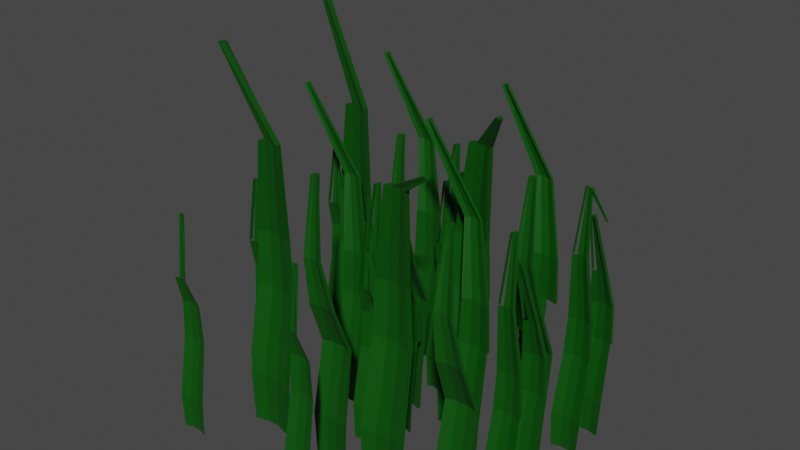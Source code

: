 # Source: grass.blend  (saved by Blender 2.80.75; exported with 4.5.12 LTS)
import bpy
from mathutils import Matrix  # noqa: F401  (used for matrix-valued properties, if any)

bpy.ops.wm.read_factory_settings(use_empty=True)
scene = bpy.context.scene
scene.name = 'Scene'

# ---- collections
col_collection = bpy.data.collections.new('Collection'); scene.collection.children.link(col_collection)

# ---- materials (node trees are filled in below, after node groups)
mat_material_001 = bpy.data.materials.new('Material.001')
mat_material_001.use_transparent_shadow = False

# ---- material node trees
mat_material_001.use_nodes = True; mat_material_001.node_tree.nodes.clear()
_N = mat_material_001.node_tree.nodes; _L = mat_material_001.node_tree.links
n0 = _N.new('ShaderNodeOutputMaterial'); n0.name = 'Material Output'; n0.location = (300, 300)
n1 = _N.new('ShaderNodeBsdfPrincipled'); n1.name = 'Principled BSDF'; n1.location = (10, 300)
n1.distribution = 'GGX'
n1.subsurface_method = 'BURLEY'
n1.inputs[0].default_value = (0.0007069, 0.07758, 0.0007445, 1.0)
n1.inputs[3].default_value = 1.45
n1.inputs[27].default_value = (0.0, 0.0, 0.0, 1.0)
n1.inputs[28].default_value = 1.0
_L.new(n1.outputs[0], n0.inputs[0])
n0.is_active_output = True

# ---- world
world_world = bpy.data.worlds.new('World'); scene.world = world_world
world_world.use_nodes = True; world_world.node_tree.nodes.clear()
_N = world_world.node_tree.nodes; _L = world_world.node_tree.links
n0 = _N.new('ShaderNodeOutputWorld'); n0.name = 'World Output'; n0.location = (300, 300)
n1 = _N.new('ShaderNodeBackground'); n1.name = 'Background'; n1.location = (10, 300)
n1.inputs[0].default_value = (0.05088, 0.05088, 0.05088, 1.0)
_L.new(n1.outputs[0], n0.inputs[0])
n0.is_active_output = True
world_world.color = (0.05088, 0.05088, 0.05088)
world_world.use_sun_shadow = False
world_world.sun_shadow_jitter_overblur = 0.0

# ---- meshes
me_plane = bpy.data.meshes.new('Plane')
me_plane.from_pydata([(-0.0657, -0.004408, 0.02885), (0.06616, -0.004408, 0.02885), (-0.0305, 1.165, 0.04324), (-0.005843, 1.165, 0.04324), (-0.05284, 0.857, 0.06995), (-0.05565, 0.6599, 0.04844), (-0.06518, 0.4718, -0.02063), (-0.07402, 0.1704, 0.02885), (0.07448, 0.1704, 0.02885), (0.06564, 0.4718, -0.02063), (0.05609, 0.6599, 0.04844), (0.01646, 0.857, 0.06995), (-0.02233, -0.004408, 0.0149), (0.02162, -0.004408, 0.0149), (-0.01158, 1.165, 0.03273), (-0.02513, 1.165, 0.03273), (0.02432, 0.1704, 0.0149), (-0.02518, 0.1704, 0.0149), (0.02146, 0.4718, -0.03458), (-0.02215, 0.4718, -0.03458), (0.01835, 0.6599, 0.0354), (-0.0189, 0.6599, 0.0354), (-0.004518, 0.857, 0.06012), (-0.03261, 0.857, 0.06012), (-0.386, 1.764e-05, 0.032), (-0.2224, 1.764e-05, 0.032), (-0.1055, 1.367, 0.1098), (-0.2791, 1.22, 0.03065), (-0.3735, 0.8242, -0.03005), (-0.3854, 0.5909, -0.02939), (-0.3963, 0.2168, 0.032), (-0.2121, 0.2168, 0.032), (-0.223, 0.5909, -0.02939), (-0.2349, 0.8242, -0.03005), (-0.1931, 1.22, 0.03065), (-0.3322, 1.764e-05, 0.0147), (-0.2777, 1.764e-05, 0.0147), (-0.1126, 1.367, 0.09679), (-0.1294, 1.367, 0.09679), (-0.2743, 0.2168, 0.0147), (-0.3357, 0.2168, 0.0147), (-0.2779, 0.5909, -0.04669), (-0.332, 0.5909, -0.04669), (-0.2817, 0.8242, -0.04624), (-0.3279, 0.8242, -0.04624), (-0.2191, 1.22, 0.01846), (-0.254, 1.22, 0.01846), (-0.387, 0.0002992, 0.05542), (-0.3973, 0.2171, 0.05542), (-0.2234, 0.0002992, 0.05542), (-0.2787, 0.0002992, 0.03811), (-0.1065, 1.367, 0.1332), (-0.1941, 1.221, 0.05406), (-0.2801, 1.221, 0.05406), (-0.3745, 0.8244, -0.006637), (-0.3864, 0.5911, -0.00597), (-0.2131, 0.2171, 0.05542), (-0.2241, 0.5911, -0.00597), (-0.2359, 0.8244, -0.006637), (-0.3367, 0.2171, 0.03811), (-0.333, 0.5911, -0.02327), (-0.3289, 0.8244, -0.02282), (-0.255, 1.221, 0.04188), (-0.3332, 0.0002992, 0.03811), (-0.1136, 1.367, 0.1202), (-0.1304, 1.367, 0.1202), (-0.2753, 0.2171, 0.03811), (-0.2789, 0.5911, -0.02327), (-0.2827, 0.8244, -0.02282), (-0.2201, 1.221, 0.04188), (-0.07397, 0.1706, 0.04311), (-0.06565, -0.004207, 0.04311), (0.02167, -0.004207, 0.02916), (0.06621, -0.004207, 0.04311), (0.01651, 0.8572, 0.08421), (-0.005796, 1.165, 0.0575), (-0.02508, 1.165, 0.047), (-0.03046, 1.165, 0.0575), (-0.05279, 0.8572, 0.08421), (-0.0556, 0.6601, 0.0627), (-0.06514, 0.472, -0.006371), (0.07453, 0.1706, 0.04311), (0.06569, 0.472, -0.006371), (0.05613, 0.6601, 0.0627), (-0.02513, 0.1706, 0.02916), (-0.02211, 0.472, -0.02032), (-0.01885, 0.6601, 0.04966), (-0.03256, 0.8572, 0.07438), (-0.02228, -0.004207, 0.02916), (-0.01153, 1.165, 0.047), (0.02437, 0.1706, 0.02916), (0.0215, 0.472, -0.02032), (0.01839, 0.6601, 0.04966), (-0.00447, 0.8572, 0.07438), (-0.393, 1.305, -0.3071), (-0.3683, 1.305, -0.3071), (-0.111, 0.4718, -0.3253), (-0.1205, 0.6599, -0.3258), (-0.1986, 0.954, -0.3783), (-0.3741, 1.305, -0.3176), (-0.3876, 1.305, -0.3176), (0.07607, 0.963, -0.1977), (0.09677, 0.963, -0.1977), (0.05733, 0.7046, -0.2843), (0.1413, 0.3924, -0.322), (0.1333, 0.5503, -0.3224), (0.1155, 0.7046, -0.2843), (0.09196, 0.963, -0.2065), (0.08058, 0.963, -0.2065), (0.07431, 0.7046, -0.2926), (0.03037, -0.007075, -0.2646), (0.02339, 0.1396, -0.2646), (0.141, -0.007075, -0.2646), (0.1037, -0.007075, -0.2763), (0.09609, 0.9632, -0.1819), (0.1148, 0.7048, -0.2685), (0.05664, 0.7048, -0.2685), (0.07539, 0.9632, -0.1819), (0.0388, 0.5505, -0.3066), (0.03081, 0.3926, -0.3061), (0.148, 0.1396, -0.2646), (0.1406, 0.3926, -0.3061), (0.1326, 0.5505, -0.3066), (0.06438, 0.1396, -0.2763), (0.06692, 0.3926, -0.3178), (0.06965, 0.5505, -0.3175), (0.07363, 0.7048, -0.2767), (0.06677, -0.007075, -0.2763), (0.09128, 0.9632, -0.1907), (0.0799, 0.9632, -0.1907), (0.1059, 0.1396, -0.2763), (0.1035, 0.3926, -0.3178), (0.1009, 0.5505, -0.3175), (0.0972, 0.7048, -0.2767), (-0.2506, 0.1706, -0.2615), (-0.2423, -0.004207, -0.2615), (-0.155, -0.004207, -0.2755), (-0.1104, -0.004207, -0.2615), (-0.1986, 0.9542, -0.3641), (-0.3683, 1.305, -0.2929), (-0.3876, 1.305, -0.3034), (-0.3929, 1.305, -0.2929), (-0.2679, 0.9542, -0.3641), (-0.2322, 0.6601, -0.3115), (-0.2418, 0.472, -0.311), (-0.1021, 0.1706, -0.2615), (-0.1109, 0.472, -0.311), (-0.1205, 0.6601, -0.3115), (-0.2018, 0.1706, -0.2755), (-0.1987, 0.472, -0.325), (-0.1955, 0.6601, -0.3246), (-0.2476, 0.9542, -0.3739), (-0.1989, -0.004207, -0.2755), (-0.374, 1.305, -0.3034), (-0.1523, 0.1706, -0.2755), (-0.1551, 0.472, -0.325), (-0.1582, 0.6601, -0.3246), (-0.2195, 0.9542, -0.3739), (0.07607, 1.092, -0.1544), (0.09677, 1.092, -0.1544), (0.05733, 0.8334, -0.132), (0.1413, 0.3924, -0.1696), (0.1333, 0.5503, -0.17), (0.1155, 0.8334, -0.132), (0.1632, 0.9709, -0.1632), (0.1518, 0.9709, -0.1632), (0.03037, -0.007075, -0.1122), (0.02339, 0.1396, -0.1122), (0.141, -0.007075, -0.1122), (0.1037, -0.007075, -0.1239), (0.09609, 1.092, -0.1385), (0.1148, 0.8336, -0.1161), (0.05664, 0.8336, -0.1161), (0.07539, 1.092, -0.1385), (0.0388, 0.5505, -0.1542), (0.03081, 0.3926, -0.1538), (0.148, 0.1396, -0.1122), (0.1406, 0.3926, -0.1538), (0.1326, 0.5505, -0.1542), (0.06438, 0.1396, -0.1239), (0.06692, 0.3926, -0.1655), (0.06965, 0.5505, -0.1652), (0.07363, 0.8336, -0.1244), (0.06677, -0.007075, -0.1239), (0.09128, 1.092, -0.1474), (0.0799, 1.092, -0.1474), (0.1059, 0.1396, -0.1239), (0.1035, 0.3926, -0.1655), (0.1009, 0.5505, -0.1652), (0.0972, 0.8336, -0.1244), (-0.5305, 0.9308, -0.1544), (-0.5098, 0.9308, -0.1544), (-0.5493, 0.6724, -0.132), (-0.4653, 0.3924, -0.1696), (-0.4733, 0.5503, -0.17), (-0.4911, 0.8334, -0.132), (-0.5146, 0.9308, -0.1632), (-0.526, 0.9308, -0.1632), (-0.5323, 0.6724, -0.1402), (-0.5762, -0.007075, -0.1122), (-0.5832, 0.1396, -0.1122), (-0.4656, -0.007075, -0.1122), (-0.5029, -0.007075, -0.1239), (-0.5105, 0.9309, -0.1385), (-0.4918, 0.6726, -0.1161), (-0.55, 0.6726, -0.1161), (-0.5312, 0.9309, -0.1385), (-0.5678, 0.5505, -0.1542), (-0.5758, 0.3926, -0.1538), (-0.4586, 0.1396, -0.1122), (-0.466, 0.3926, -0.1538), (-0.474, 0.5505, -0.1542), (-0.5422, 0.1396, -0.1239), (-0.5397, 0.3926, -0.1655), (-0.537, 0.5505, -0.1652), (-0.533, 0.6726, -0.1244), (-0.5398, -0.007075, -0.1239), (-0.5153, 0.9309, -0.1474), (-0.5267, 0.9309, -0.1474), (-0.5007, 0.1396, -0.1239), (-0.5031, 0.3926, -0.1655), (-0.5057, 0.5505, -0.1652), (-0.5094, 0.6726, -0.1244), (-0.5098, 0.9308, 0.2172), (-0.4911, 0.8334, 0.2397), (-0.5762, -0.007075, 0.2594), (-0.5832, 0.1396, 0.2594), (-0.4656, -0.007075, 0.2594), (-0.5029, -0.007075, 0.2477), (-0.5105, 0.9309, 0.2331), (-0.4918, 0.6726, 0.2555), (-0.55, 0.6726, 0.2555), (-0.5678, 0.5505, 0.2174), (-0.5758, 0.3926, 0.2179), (-0.4586, 0.1396, 0.2594), (-0.466, 0.3926, 0.2179), (-0.474, 0.5505, 0.2174), (-0.5422, 0.1396, 0.2477), (-0.5397, 0.3926, 0.2062), (-0.537, 0.5505, 0.2065), (-0.533, 0.6726, 0.2473), (-0.5398, -0.007075, 0.2477), (-0.5153, 0.9309, 0.2243), (-0.5267, 0.9309, 0.2243), (-0.5007, 0.1396, 0.2477), (-0.5031, 0.3926, 0.2062), (-0.5057, 0.5505, 0.2065), (-0.5094, 0.6726, 0.2473), (-0.6306, -0.004408, 0.02885), (-0.4987, -0.004408, 0.02885), (-0.5954, 1.165, 0.04324), (-0.5707, 1.165, 0.04324), (-0.6177, 0.857, 0.06995), (-0.6205, 0.6599, 0.04844), (-0.63, 0.4718, -0.02063), (-0.6389, 0.1704, 0.02885), (-0.4904, 0.1704, 0.02885), (-0.4992, 0.4718, -0.02063), (-0.5088, 0.6599, 0.04844), (-0.5484, 0.857, 0.06995), (-0.5872, -0.004408, 0.0149), (-0.5432, -0.004408, 0.0149), (-0.5764, 1.165, 0.03273), (-0.59, 1.165, 0.03273), (-0.5405, 0.1704, 0.0149), (-0.59, 0.1704, 0.0149), (-0.5434, 0.4718, -0.03458), (-0.587, 0.4718, -0.03458), (-0.5465, 0.6599, 0.0354), (-0.5838, 0.6599, 0.0354), (-0.5694, 0.857, 0.06012), (-0.5975, 0.857, 0.06012), (-0.9509, 1.764e-05, 0.032), (-0.7873, 1.764e-05, 0.032), (-0.9095, 1.761, 0.1098), (-0.8439, 1.22, 0.03065), (-0.9384, 0.8242, -0.03005), (-0.9502, 0.5909, -0.02939), (-0.9612, 0.2168, 0.032), (-0.7769, 0.2168, 0.032), (-0.7879, 0.5909, -0.02939), (-0.7998, 0.8242, -0.03005), (-0.7579, 1.22, 0.03065), (-0.897, 1.764e-05, 0.0147), (-0.8425, 1.764e-05, 0.0147), (-0.9166, 1.761, 0.09679), (-0.9334, 1.761, 0.09679), (-0.8392, 0.2168, 0.0147), (-0.9006, 0.2168, 0.0147), (-0.8427, 0.5909, -0.04669), (-0.8968, 0.5909, -0.04669), (-0.8466, 0.8242, -0.04624), (-0.8928, 0.8242, -0.04624), (-0.784, 1.22, 0.01846), (-0.8188, 1.22, 0.01846), (-0.9519, 0.0002992, 0.05542), (-0.9622, 0.2171, 0.05542), (-0.7883, 0.0002992, 0.05542), (-0.8435, 0.0002992, 0.03811), (-0.9105, 1.761, 0.1332), (-0.759, 1.221, 0.05406), (-0.8449, 1.221, 0.05406), (-0.9394, 0.8244, -0.006637), (-0.9512, 0.5911, -0.00597), (-0.778, 0.2171, 0.05542), (-0.7889, 0.5911, -0.00597), (-0.8008, 0.8244, -0.006637), (-0.9016, 0.2171, 0.03811), (-0.8978, 0.5911, -0.02327), (-0.8938, 0.8244, -0.02282), (-0.8198, 1.221, 0.04188), (-0.8981, 0.0002992, 0.03811), (-0.9176, 1.761, 0.1202), (-0.9344, 1.761, 0.1202), (-0.8402, 0.2171, 0.03811), (-0.8437, 0.5911, -0.02327), (-0.8476, 0.8244, -0.02282), (-0.785, 1.221, 0.04188), (-0.6388, 0.1706, 0.04311), (-0.6305, -0.004207, 0.04311), (-0.5432, -0.004207, 0.02916), (-0.4987, -0.004207, 0.04311), (-0.5483, 0.8572, 0.08421), (-0.5707, 1.165, 0.0575), (-0.5899, 1.165, 0.047), (-0.5953, 1.165, 0.0575), (-0.6177, 0.8572, 0.08421), (-0.6205, 0.6601, 0.0627), (-0.63, 0.472, -0.006371), (-0.4903, 0.1706, 0.04311), (-0.4992, 0.472, -0.006371), (-0.5087, 0.6601, 0.0627), (-0.59, 0.1706, 0.02916), (-0.587, 0.472, -0.02032), (-0.5837, 0.6601, 0.04966), (-0.5974, 0.8572, 0.07438), (-0.5871, -0.004207, 0.02916), (-0.5764, 1.165, 0.047), (-0.5405, 0.1706, 0.02916), (-0.5434, 0.472, -0.02032), (-0.5465, 0.6601, 0.04966), (-0.5693, 0.8572, 0.07438), (-0.9579, 1.305, -0.3071), (-0.9332, 1.305, -0.3071), (-0.6758, 0.4718, -0.3253), (-0.6854, 0.6599, -0.3258), (-0.7635, 0.954, -0.3783), (-0.9389, 1.305, -0.3176), (-0.9525, 1.305, -0.3176), (-0.4888, 0.963, -0.1977), (-0.4681, 0.963, -0.1977), (-0.5075, 0.7046, -0.2843), (-0.4236, 0.3924, -0.322), (-0.4316, 0.5503, -0.3224), (-0.4494, 0.7046, -0.2843), (-0.4729, 0.963, -0.2065), (-0.4843, 0.963, -0.2065), (-0.4906, 0.7046, -0.2926), (-0.5345, -0.007075, -0.2646), (-0.5415, 0.1396, -0.2646), (-0.4612, -0.007075, -0.2763), (-0.4688, 0.9632, -0.1819), (-0.4501, 0.7048, -0.2685), (-0.5082, 0.7048, -0.2685), (-0.4895, 0.9632, -0.1819), (-0.5261, 0.5505, -0.3066), (-0.5341, 0.3926, -0.3061), (-0.4168, 0.1396, -0.2646), (-0.4243, 0.3926, -0.3061), (-0.4323, 0.5505, -0.3066), (-0.5005, 0.1396, -0.2763), (-0.4979, 0.3926, -0.3178), (-0.4952, 0.5505, -0.3175), (-0.4912, 0.7048, -0.2767), (-0.4981, -0.007075, -0.2763), (-0.4736, 0.9632, -0.1907), (-0.485, 0.9632, -0.1907), (-0.4589, 0.1396, -0.2763), (-0.4613, 0.3926, -0.3178), (-0.4639, 0.5505, -0.3175), (-0.4677, 0.7048, -0.2767), (-0.8155, 0.1706, -0.2615), (-0.8071, -0.004207, -0.2615), (-0.7198, -0.004207, -0.2755), (-0.6753, -0.004207, -0.2615), (-0.7634, 0.9542, -0.3641), (-0.9331, 1.305, -0.2929), (-0.9524, 1.305, -0.3034), (-0.9578, 1.305, -0.2929), (-0.8327, 0.9542, -0.3641), (-0.7971, 0.6601, -0.3115), (-0.8066, 0.472, -0.311), (-0.667, 0.1706, -0.2615), (-0.6758, 0.472, -0.311), (-0.6854, 0.6601, -0.3115), (-0.7666, 0.1706, -0.2755), (-0.7636, 0.472, -0.325), (-0.7603, 0.6601, -0.3246), (-0.8125, 0.9542, -0.3739), (-0.7638, -0.004207, -0.2755), (-0.9389, 1.305, -0.3034), (-0.7171, 0.1706, -0.2755), (-0.72, 0.472, -0.325), (-0.7231, 0.6601, -0.3246), (-0.7844, 0.9542, -0.3739), (-0.4888, 1.092, -0.1544), (-0.4681, 1.092, -0.1544), (-0.5075, 0.8334, -0.132), (-0.4236, 0.3924, -0.1696), (-0.4316, 0.5503, -0.17), (-0.4494, 0.8334, -0.132), (-0.4729, 1.092, -0.1632), (-0.4843, 1.092, -0.1632), (-0.5345, -0.007075, -0.1122), (-0.5415, 0.1396, -0.1122), (-0.4238, -0.007075, -0.1122), (-0.4612, -0.007075, -0.1239), (-0.4688, 1.092, -0.1385), (-0.4501, 0.8336, -0.1161), (-0.5082, 0.8336, -0.1161), (-0.4895, 1.092, -0.1385), (-0.5261, 0.5505, -0.1542), (-0.5341, 0.3926, -0.1538), (-0.4168, 0.1396, -0.1122), (-0.4243, 0.3926, -0.1538), (-0.4323, 0.5505, -0.1542), (-0.5005, 0.1396, -0.1239), (-0.4979, 0.3926, -0.1655), (-0.4952, 0.5505, -0.1652), (-0.4912, 0.8336, -0.1244), (-0.4981, -0.007075, -0.1239), (-0.4736, 1.092, -0.1474), (-0.485, 1.092, -0.1474), (-0.4589, 0.1396, -0.1239), (-0.4613, 0.3926, -0.1655), (-0.4639, 0.5505, -0.1652), (-0.4677, 0.8336, -0.1244), (-1.095, 0.9308, -0.1544), (-1.075, 0.9308, -0.1544), (-1.114, 0.6724, -0.132), (-1.03, 0.3924, -0.1696), (-1.038, 0.5503, -0.17), (-1.056, 0.8334, -0.132), (-1.08, 0.9308, -0.1632), (-1.091, 0.9308, -0.1632), (-1.141, -0.007075, -0.1122), (-1.148, 0.1396, -0.1122), (-1.03, -0.007075, -0.1122), (-1.068, -0.007075, -0.1239), (-1.075, 0.9309, -0.1385), (-1.057, 0.6726, -0.1161), (-1.115, 0.6726, -0.1161), (-1.096, 0.9309, -0.1385), (-1.133, 0.5505, -0.1542), (-1.141, 0.3926, -0.1538), (-1.023, 0.1396, -0.1122), (-1.031, 0.3926, -0.1538), (-1.039, 0.5505, -0.1542), (-1.107, 0.1396, -0.1239), (-1.105, 0.3926, -0.1655), (-1.102, 0.5505, -0.1652), (-1.098, 0.6726, -0.1244), (-1.105, -0.007075, -0.1239), (-1.08, 0.9309, -0.1474), (-1.092, 0.9309, -0.1474), (-1.066, 0.1396, -0.1239), (-1.068, 0.3926, -0.1655), (-1.071, 0.5505, -0.1652), (-1.074, 0.6726, -0.1244), (-1.075, 0.9308, 0.2172), (-1.056, 0.8334, 0.2397), (-1.141, -0.007075, 0.2594), (-1.148, 0.1396, 0.2594), (-1.03, -0.007075, 0.2594), (-1.068, -0.007075, 0.2477), (-1.075, 0.9309, 0.2331), (-1.057, 0.6726, 0.2555), (-1.115, 0.6726, 0.2555), (-1.133, 0.5505, 0.2174), (-1.141, 0.3926, 0.2179), (-1.023, 0.1396, 0.2594), (-1.031, 0.3926, 0.2179), (-1.039, 0.5505, 0.2174), (-1.107, 0.1396, 0.2477), (-1.105, 0.3926, 0.2062), (-1.102, 0.5505, 0.2065), (-1.098, 0.6726, 0.2473), (-1.105, -0.007075, 0.2477), (-1.08, 0.9309, 0.2243), (-1.092, 0.9309, 0.2243), (-1.066, 0.1396, 0.2477), (-1.068, 0.3926, 0.2062), (-1.071, 0.5505, 0.2065), (-1.074, 0.6726, 0.2473), (-0.0657, -0.004408, 0.476), (0.06616, -0.004408, 0.476), (-0.0305, 1.165, 0.4904), (-0.005843, 1.165, 0.4904), (-0.05284, 0.857, 0.5171), (-0.05565, 0.6599, 0.4956), (-0.06518, 0.4718, 0.4265), (-0.07402, 0.1704, 0.476), (0.07448, 0.1704, 0.476), (0.06564, 0.4718, 0.4265), (0.05609, 0.6599, 0.4956), (0.01646, 0.857, 0.5171), (-0.02233, -0.004408, 0.462), (0.02162, -0.004408, 0.462), (-0.01158, 1.165, 0.4798), (-0.02513, 1.165, 0.4798), (0.02432, 0.1704, 0.462), (-0.02518, 0.1704, 0.462), (0.02146, 0.4718, 0.4125), (-0.02215, 0.4718, 0.4125), (0.01835, 0.6599, 0.4825), (-0.0189, 0.6599, 0.4825), (-0.004518, 0.857, 0.5072), (-0.03261, 0.857, 0.5072), (-0.386, 1.766e-05, 0.4791), (-0.2224, 1.766e-05, 0.4791), (-0.07358, 1.312, 0.5251), (-0.2791, 1.22, 0.4778), (-0.3735, 0.8242, 0.4171), (-0.3854, 0.5909, 0.4177), (-0.3963, 0.2168, 0.4791), (-0.2121, 0.2168, 0.4791), (-0.223, 0.5909, 0.4177), (-0.2349, 0.8242, 0.4171), (-0.1931, 1.22, 0.4778), (-0.3322, 1.766e-05, 0.4618), (-0.2777, 1.766e-05, 0.4618), (-0.08069, 1.312, 0.512), (-0.09751, 1.312, 0.512), (-0.2743, 0.2168, 0.4618), (-0.3357, 0.2168, 0.4618), (-0.2779, 0.5909, 0.4004), (-0.332, 0.5909, 0.4004), (-0.2817, 0.8242, 0.4009), (-0.3279, 0.8242, 0.4009), (-0.2191, 1.22, 0.4656), (-0.254, 1.22, 0.4656), (-0.387, 0.0002992, 0.5025), (-0.3973, 0.2171, 0.5025), (-0.2234, 0.0002992, 0.5025), (-0.2787, 0.0002992, 0.4852), (-0.07459, 1.312, 0.5485), (-0.1941, 1.221, 0.5012), (-0.2801, 1.221, 0.5012), (-0.3745, 0.8244, 0.4405), (-0.3864, 0.5911, 0.4411), (-0.2131, 0.2171, 0.5025), (-0.2241, 0.5911, 0.4411), (-0.2359, 0.8244, 0.4405), (-0.3367, 0.2171, 0.4852), (-0.333, 0.5911, 0.4238), (-0.3289, 0.8244, 0.4243), (-0.255, 1.221, 0.489), (-0.3332, 0.0002992, 0.4852), (-0.0817, 1.312, 0.5355), (-0.09852, 1.312, 0.5355), (-0.2753, 0.2171, 0.4852), (-0.2789, 0.5911, 0.4238), (-0.2827, 0.8244, 0.4243), (-0.2201, 1.221, 0.489), (-0.07397, 0.1706, 0.4902), (-0.06565, -0.004207, 0.4902), (0.02167, -0.004207, 0.4763), (0.06621, -0.004207, 0.4902), (0.01651, 0.8572, 0.5313), (-0.005796, 1.165, 0.5046), (-0.02508, 1.165, 0.4941), (-0.03046, 1.165, 0.5046), (-0.05279, 0.8572, 0.5313), (-0.0556, 0.6601, 0.5098), (-0.06514, 0.472, 0.4407), (0.07453, 0.1706, 0.4902), (0.06569, 0.472, 0.4407), (0.05613, 0.6601, 0.5098), (-0.02513, 0.1706, 0.4763), (-0.02211, 0.472, 0.4268), (-0.01885, 0.6601, 0.4968), (-0.03256, 0.8572, 0.5215), (-0.02228, -0.004207, 0.4763), (-0.01153, 1.165, 0.4941), (0.02437, 0.1706, 0.4763), (0.0215, 0.472, 0.4268), (0.01839, 0.6601, 0.4968), (-0.00447, 0.8572, 0.5215), (-0.393, 1.305, 0.14), (-0.3683, 1.305, 0.14), (-0.111, 0.4718, 0.1218), (-0.1205, 0.6599, 0.1213), (-0.1986, 0.954, 0.06876), (-0.3741, 1.305, 0.1295), (-0.3876, 1.305, 0.1295), (0.07607, 0.963, 0.2494), (0.09677, 0.963, 0.2494), (0.05733, 0.7046, 0.1628), (0.1413, 0.3924, 0.1252), (0.1333, 0.5503, 0.1247), (0.1155, 0.7046, 0.1628), (0.09196, 0.963, 0.2406), (0.08058, 0.963, 0.2406), (0.07431, 0.7046, 0.1546), (0.03037, -0.007075, 0.1825), (0.02339, 0.1396, 0.1825), (0.141, -0.007075, 0.1825), (0.1037, -0.007075, 0.1708), (0.09609, 0.9632, 0.2652), (0.1148, 0.7048, 0.1786), (0.05664, 0.7048, 0.1786), (0.07539, 0.9632, 0.2652), (0.0388, 0.5505, 0.1406), (0.03081, 0.3926, 0.141), (0.148, 0.1396, 0.1825), (0.1406, 0.3926, 0.141), (0.1326, 0.5505, 0.1406), (0.06438, 0.1396, 0.1708), (0.06692, 0.3926, 0.1293), (0.06965, 0.5505, 0.1296), (0.07363, 0.7048, 0.1704), (0.06677, -0.007075, 0.1708), (0.09128, 0.9632, 0.2564), (0.0799, 0.9632, 0.2564), (0.1059, 0.1396, 0.1708), (0.1035, 0.3926, 0.1293), (0.1009, 0.5505, 0.1296), (0.0972, 0.7048, 0.1704), (-0.2506, 0.1706, 0.1856), (-0.2423, -0.004207, 0.1856), (-0.155, -0.004207, 0.1716), (-0.1104, -0.004207, 0.1856), (-0.1986, 0.9542, 0.08303), (-0.3683, 1.305, 0.1542), (-0.3876, 1.305, 0.1437), (-0.3929, 1.305, 0.1542), (-0.2679, 0.9542, 0.08303), (-0.2322, 0.6601, 0.1356), (-0.2418, 0.472, 0.1361), (-0.1021, 0.1706, 0.1856), (-0.1109, 0.472, 0.1361), (-0.1205, 0.6601, 0.1356), (-0.2018, 0.1706, 0.1716), (-0.1987, 0.472, 0.1222), (-0.1955, 0.6601, 0.1225), (-0.2476, 0.9542, 0.0732), (-0.1989, -0.004207, 0.1716), (-0.374, 1.305, 0.1437), (-0.1523, 0.1706, 0.1716), (-0.1551, 0.472, 0.1222), (-0.1582, 0.6601, 0.1225), (-0.2195, 0.9542, 0.0732), (0.07607, 1.092, 0.2927), (0.09677, 1.092, 0.2927), (0.05733, 0.8334, 0.3152), (0.1413, 0.3924, 0.2775), (0.1333, 0.5503, 0.2771), (0.1155, 0.8334, 0.3152), (0.09196, 1.092, 0.2839), (0.08058, 1.092, 0.2839), (0.03037, -0.007075, 0.3349), (0.02339, 0.1396, 0.3349), (0.141, -0.007075, 0.3349), (0.1037, -0.007075, 0.3232), (0.09609, 1.092, 0.3086), (0.1148, 0.8336, 0.331), (0.05664, 0.8336, 0.331), (0.07539, 1.092, 0.3086), (0.0388, 0.5505, 0.2929), (0.03081, 0.3926, 0.2934), (0.148, 0.1396, 0.3349), (0.1406, 0.3926, 0.2934), (0.1326, 0.5505, 0.2929), (0.06438, 0.1396, 0.3232), (0.06692, 0.3926, 0.2817), (0.06965, 0.5505, 0.282), (0.07363, 0.8336, 0.3227), (0.06677, -0.007075, 0.3232), (0.09128, 1.092, 0.2998), (0.0799, 1.092, 0.2998), (0.1059, 0.1396, 0.3232), (0.1035, 0.3926, 0.2817), (0.1009, 0.5505, 0.282), (0.0972, 0.8336, 0.3227), (-0.5305, 0.9308, 0.2927), (-0.5098, 0.9308, 0.2927), (-0.5493, 0.6724, 0.3152), (-0.4653, 0.3924, 0.2775), (-0.4733, 0.5503, 0.2771), (-0.4911, 0.8334, 0.3152), (-0.5146, 0.9308, 0.2839), (-0.526, 0.9308, 0.2839), (-0.5323, 0.6724, 0.3069), (-0.5762, -0.007075, 0.3349), (-0.5832, 0.1396, 0.3349), (-0.4656, -0.007075, 0.3349), (-0.5029, -0.007075, 0.3232), (-0.5105, 0.9309, 0.3086), (-0.4918, 0.6726, 0.331), (-0.55, 0.6726, 0.331), (-0.5312, 0.9309, 0.3086), (-0.5678, 0.5505, 0.2929), (-0.5758, 0.3926, 0.2934), (-0.4586, 0.1396, 0.3349), (-0.466, 0.3926, 0.2934), (-0.474, 0.5505, 0.2929), (-0.5422, 0.1396, 0.3232), (-0.5397, 0.3926, 0.2817), (-0.537, 0.5505, 0.282), (-0.533, 0.6726, 0.3227), (-0.5398, -0.007075, 0.3232), (-0.5153, 0.9309, 0.2998), (-0.5267, 0.9309, 0.2998), (-0.5007, 0.1396, 0.3232), (-0.5031, 0.3926, 0.2817), (-0.5057, 0.5505, 0.282), (-0.5094, 0.6726, 0.3227), (-0.5098, 0.9308, 0.6644), (-0.4733, 0.5503, 0.6487), (-0.4911, 0.8334, 0.6868), (-0.5762, -0.007075, 0.7065), (-0.5832, 0.1396, 0.7065), (-0.4656, -0.007075, 0.7065), (-0.5029, -0.007075, 0.6948), (-0.5105, 0.9309, 0.6802), (-0.4918, 0.6726, 0.7026), (-0.55, 0.6726, 0.7026), (-0.5678, 0.5505, 0.6645), (-0.5758, 0.3926, 0.665), (-0.4586, 0.1396, 0.7065), (-0.466, 0.3926, 0.665), (-0.474, 0.5505, 0.6645), (-0.5422, 0.1396, 0.6948), (-0.5397, 0.3926, 0.6533), (-0.537, 0.5505, 0.6536), (-0.533, 0.6726, 0.6944), (-0.5398, -0.007075, 0.6948), (-0.5153, 0.9309, 0.6714), (-0.5267, 0.9309, 0.6714), (-0.5007, 0.1396, 0.6948), (-0.5031, 0.3926, 0.6533), (-0.5057, 0.5505, 0.6536), (-0.5094, 0.6726, 0.6944), (-0.6306, -0.004408, 0.476), (-0.4987, -0.004408, 0.476), (-0.5954, 1.165, 0.4904), (-0.5707, 1.165, 0.4904), (-0.6177, 0.857, 0.5171), (-0.6205, 0.6599, 0.4956), (-0.63, 0.4718, 0.4265), (-0.6389, 0.1704, 0.476), (-0.4904, 0.1704, 0.476), (-0.4992, 0.4718, 0.4265), (-0.5088, 0.6599, 0.4956), (-0.5484, 0.857, 0.5171), (-0.5872, -0.004408, 0.462), (-0.5432, -0.004408, 0.462), (-0.5764, 1.165, 0.4798), (-0.59, 1.165, 0.4798), (-0.5405, 0.1704, 0.462), (-0.59, 0.1704, 0.462), (-0.5434, 0.4718, 0.4125), (-0.587, 0.4718, 0.4125), (-0.5465, 0.6599, 0.4825), (-0.5838, 0.6599, 0.4825), (-0.5694, 0.857, 0.5072), (-0.5975, 0.857, 0.5072), (-0.9509, 1.766e-05, 0.4791), (-0.7873, 1.766e-05, 0.4791), (-0.9095, 1.569, 0.5569), (-0.8439, 1.22, 0.4778), (-0.9384, 0.8242, 0.4171), (-0.9502, 0.5909, 0.4177), (-0.9612, 0.2168, 0.4791), (-0.7769, 0.2168, 0.4791), (-0.7879, 0.5909, 0.4177), (-0.7998, 0.8242, 0.4171), (-0.7579, 1.22, 0.4778), (-0.897, 1.766e-05, 0.4618), (-0.8425, 1.766e-05, 0.4618), (-0.9166, 1.569, 0.5439), (-0.9334, 1.569, 0.5439), (-0.8392, 0.2168, 0.4618), (-0.9006, 0.2168, 0.4618), (-0.8427, 0.5909, 0.4004), (-0.8968, 0.5909, 0.4004), (-0.8466, 0.8242, 0.4009), (-0.8928, 0.8242, 0.4009), (-0.784, 1.22, 0.4656), (-0.8188, 1.22, 0.4656), (-0.9519, 0.0002992, 0.5025), (-0.9622, 0.2171, 0.5025), (-0.7883, 0.0002992, 0.5025), (-0.8435, 0.0002992, 0.4852), (-0.9105, 1.569, 0.5803), (-0.759, 1.221, 0.5012), (-0.8449, 1.221, 0.5012), (-0.9394, 0.8244, 0.4405), (-0.9512, 0.5911, 0.4411), (-0.778, 0.2171, 0.5025), (-0.7889, 0.5911, 0.4411), (-0.8008, 0.8244, 0.4405), (-0.9016, 0.2171, 0.4852), (-0.8978, 0.5911, 0.4238), (-0.8938, 0.8244, 0.4243), (-0.8198, 1.221, 0.489), (-0.8981, 0.0002992, 0.4852), (-0.9176, 1.569, 0.5673), (-0.9344, 1.569, 0.5673), (-0.8402, 0.2171, 0.4852), (-0.8437, 0.5911, 0.4238), (-0.8476, 0.8244, 0.4243), (-0.785, 1.221, 0.489), (-0.6388, 0.1706, 0.4902), (-0.6305, -0.004207, 0.4902), (-0.5432, -0.004207, 0.4763), (-0.4987, -0.004207, 0.4902), (-0.5483, 0.8572, 0.5313), (-0.5707, 1.165, 0.5046), (-0.5899, 1.165, 0.4941), (-0.5953, 1.165, 0.5046), (-0.6177, 0.8572, 0.5313), (-0.6205, 0.6601, 0.5098), (-0.63, 0.472, 0.4407), (-0.4903, 0.1706, 0.4902), (-0.4992, 0.472, 0.4407), (-0.5087, 0.6601, 0.5098), (-0.59, 0.1706, 0.4763), (-0.587, 0.472, 0.4268), (-0.5837, 0.6601, 0.4968), (-0.5974, 0.8572, 0.5215), (-0.5871, -0.004207, 0.4763), (-0.5764, 1.165, 0.4941), (-0.5405, 0.1706, 0.4763), (-0.5434, 0.472, 0.4268), (-0.5465, 0.6601, 0.4968), (-0.5693, 0.8572, 0.5215), (-0.9579, 1.305, 0.14), (-0.9332, 1.305, 0.14), (-0.6758, 0.4718, 0.1218), (-0.6854, 0.6599, 0.1213), (-0.7635, 0.954, 0.06876), (-0.9389, 1.305, 0.1295), (-0.9525, 1.305, 0.1295), (-0.4888, 0.963, 0.2494), (-0.4681, 0.963, 0.2494), (-0.5075, 0.7046, 0.1628), (-0.4236, 0.3924, 0.1252), (-0.4316, 0.5503, 0.1247), (-0.4494, 0.7046, 0.1628), (-0.4729, 0.963, 0.2406), (-0.4843, 0.963, 0.2406), (-0.4906, 0.7046, 0.1546), (-0.5345, -0.007075, 0.1825), (-0.5415, 0.1396, 0.1825), (-0.4238, -0.007075, 0.1825), (-0.4612, -0.007075, 0.1708), (-0.4688, 0.9632, 0.2652), (-0.4501, 0.7048, 0.1786), (-0.5082, 0.7048, 0.1786), (-0.4895, 0.9632, 0.2652), (-0.5261, 0.5505, 0.1406), (-0.5341, 0.3926, 0.141), (-0.4168, 0.1396, 0.1825), (-0.4243, 0.3926, 0.141), (-0.4323, 0.5505, 0.1406), (-0.5005, 0.1396, 0.1708), (-0.4979, 0.3926, 0.1293), (-0.4952, 0.5505, 0.1296), (-0.4912, 0.7048, 0.1704), (-0.4981, -0.007075, 0.1708), (-0.4736, 0.9632, 0.2564), (-0.485, 0.9632, 0.2564), (-0.4589, 0.1396, 0.1708), (-0.4613, 0.3926, 0.1293), (-0.4639, 0.5505, 0.1296), (-0.4677, 0.7048, 0.1704), (-0.8155, 0.1706, 0.1856), (-0.8071, -0.004207, 0.1856), (-0.7198, -0.004207, 0.1716), (-0.6753, -0.004207, 0.1856), (-0.7634, 0.9542, 0.08303), (-0.9331, 1.305, 0.1542), (-0.9524, 1.305, 0.1437), (-0.9578, 1.305, 0.1542), (-0.8327, 0.9542, 0.08303), (-0.7971, 0.6601, 0.1356), (-0.8066, 0.472, 0.1361), (-0.667, 0.1706, 0.1856), (-0.6758, 0.472, 0.1361), (-0.6854, 0.6601, 0.1356), (-0.7666, 0.1706, 0.1716), (-0.7636, 0.472, 0.1222), (-0.7603, 0.6601, 0.1225), (-0.8125, 0.9542, 0.0732), (-0.7638, -0.004207, 0.1716), (-0.9389, 1.305, 0.1437), (-0.7171, 0.1706, 0.1716), (-0.72, 0.472, 0.1222), (-0.7231, 0.6601, 0.1225), (-0.7844, 0.9542, 0.0732), (-0.4888, 1.092, 0.2927), (-0.4681, 1.092, 0.2927), (-0.5075, 0.8334, 0.3152), (-0.4236, 0.3924, 0.2775), (-0.4316, 0.5503, 0.2771), (-0.4494, 0.8334, 0.3152), (-0.4729, 1.092, 0.2839), (-0.4843, 1.092, 0.2839), (-0.5345, -0.007075, 0.3349), (-0.5415, 0.1396, 0.3349), (-0.4238, -0.007075, 0.3349), (-0.4612, -0.007075, 0.3232), (-0.4688, 1.092, 0.3086), (-0.4501, 0.8336, 0.331), (-0.5082, 0.8336, 0.331), (-0.4895, 1.092, 0.3086), (-0.5261, 0.5505, 0.2929), (-0.5341, 0.3926, 0.2934), (-0.4168, 0.1396, 0.3349), (-0.4243, 0.3926, 0.2934), (-0.4323, 0.5505, 0.2929), (-0.5005, 0.1396, 0.3232), (-0.4979, 0.3926, 0.2817), (-0.4952, 0.5505, 0.282), (-0.4912, 0.8336, 0.3227), (-0.4981, -0.007075, 0.3232), (-0.4736, 1.092, 0.2998), (-0.485, 1.092, 0.2998), (-0.4589, 0.1396, 0.3232), (-0.4613, 0.3926, 0.2817), (-0.4639, 0.5505, 0.282), (-0.4677, 0.8336, 0.3227), (-1.095, 0.9308, 0.2927), (-1.075, 0.9308, 0.2927), (-1.114, 0.6724, 0.3152), (-1.03, 0.3924, 0.2775), (-1.038, 0.5503, 0.2771), (-1.056, 0.8334, 0.3152), (-1.08, 0.9308, 0.2839), (-1.091, 0.9308, 0.2839), (-1.141, -0.007075, 0.3349), (-1.148, 0.1396, 0.3349), (-1.03, -0.007075, 0.3349), (-1.068, -0.007075, 0.3232), (-1.075, 0.9309, 0.3086), (-1.057, 0.6726, 0.331), (-1.115, 0.6726, 0.331), (-1.096, 0.9309, 0.3086), (-1.133, 0.5505, 0.2929), (-1.141, 0.3926, 0.2934), (-1.023, 0.1396, 0.3349), (-1.031, 0.3926, 0.2934), (-1.039, 0.5505, 0.2929), (-1.107, 0.1396, 0.3232), (-1.105, 0.3926, 0.2817), (-1.102, 0.5505, 0.282), (-1.098, 0.6726, 0.3227), (-1.105, -0.007075, 0.3232), (-1.08, 0.9309, 0.2998), (-1.092, 0.9309, 0.2998), (-1.066, 0.1396, 0.3232), (-1.068, 0.3926, 0.2817), (-1.071, 0.5505, 0.282), (-1.074, 0.6726, 0.3227), (-1.075, 0.9308, 0.6644), (-1.056, 0.8334, 0.6868), (-1.141, -0.007075, 0.7065), (-1.148, 0.1396, 0.7065), (-1.03, -0.007075, 0.7065), (-1.068, -0.007075, 0.6948), (-1.075, 0.9309, 0.6802), (-1.057, 0.6726, 0.7026), (-1.115, 0.6726, 0.7026), (-1.133, 0.5505, 0.6645), (-1.141, 0.3926, 0.665), (-1.023, 0.1396, 0.7065), (-1.031, 0.3926, 0.665), (-1.039, 0.5505, 0.6645), (-1.107, 0.1396, 0.6948), (-1.105, 0.3926, 0.6533), (-1.102, 0.5505, 0.6536), (-1.098, 0.6726, 0.6944), (-1.105, -0.007075, 0.6948), (-1.08, 0.9309, 0.6714), (-1.092, 0.9309, 0.6714), (-1.066, 0.1396, 0.6948), (-1.068, 0.3926, 0.6533), (-1.071, 0.5505, 0.6536), (-1.074, 0.6726, 0.6944)], [(100, 94), (109, 103), (198, 192), (348, 342), (357, 351), (594, 588), (603, 597), (692, 686), (718, 731), (843, 837), (852, 846)], [(22, 14, 3, 11), (13, 16, 8, 1), (16, 18, 9, 8), (18, 20, 10, 9), (20, 22, 11, 10), (5, 4, 23, 21), (21, 23, 22, 20), (6, 5, 21, 19), (19, 21, 20, 18), (7, 6, 19, 17), (17, 19, 18, 16), (0, 7, 17, 12), (12, 17, 16, 13), (4, 2, 15, 23), (23, 15, 14, 22), (45, 37, 26, 34), (36, 39, 31, 25), (39, 41, 32, 31), (41, 43, 33, 32), (43, 45, 34, 33), (28, 27, 46, 44), (44, 46, 45, 43), (29, 28, 44, 42), (42, 44, 43, 41), (30, 29, 42, 40), (40, 42, 41, 39), (24, 30, 40, 35), (35, 40, 39, 36), (46, 38, 37, 45), (69, 52, 51, 64), (50, 49, 56, 66), (66, 56, 57, 67), (67, 57, 58, 68), (68, 58, 52, 69), (54, 61, 62, 53), (61, 68, 69, 62), (55, 60, 61, 54), (60, 67, 68, 61), (48, 59, 60, 55), (59, 66, 67, 60), (47, 63, 59, 48), (63, 50, 66, 59), (62, 69, 64, 65), (46, 27, 53, 62), (25, 31, 56, 49), (30, 24, 47, 48), (24, 35, 63, 47), (31, 32, 57, 56), (36, 25, 49, 50), (35, 36, 50, 63), (32, 33, 58, 57), (34, 26, 51, 52), (26, 37, 64, 51), (33, 34, 52, 58), (37, 38, 65, 64), (27, 28, 54, 53), (28, 29, 55, 54), (38, 46, 62, 65), (29, 30, 48, 55), (93, 74, 75, 89), (72, 73, 81, 90), (90, 81, 82, 91), (91, 82, 83, 92), (92, 83, 74, 93), (79, 86, 87, 78), (86, 92, 93, 87), (80, 85, 86, 79), (85, 91, 92, 86), (70, 84, 85, 80), (84, 90, 91, 85), (71, 88, 84, 70), (88, 72, 90, 84), (78, 87, 76, 77), (87, 93, 89, 76), (1, 8, 81, 73), (13, 1, 73, 72), (0, 12, 88, 71), (8, 9, 82, 81), (11, 3, 75, 74), (12, 13, 72, 88), (9, 10, 83, 82), (15, 2, 77, 76), (3, 14, 89, 75), (10, 11, 74, 83), (2, 4, 78, 77), (14, 15, 76, 89), (4, 5, 79, 78), (5, 6, 80, 79), (6, 7, 70, 80), (7, 0, 71, 70), (133, 115, 114, 128), (113, 112, 120, 130), (130, 120, 121, 131), (131, 121, 122, 132), (132, 122, 115, 133), (118, 125, 126, 116), (125, 132, 133, 126), (119, 124, 125, 118), (124, 131, 132, 125), (111, 123, 124, 119), (123, 130, 131, 124), (110, 127, 123, 111), (127, 113, 130, 123), (126, 133, 128, 129), (104, 105, 122, 121), (106, 102, 114, 115), (102, 107, 128, 114), (105, 106, 115, 122), (103, 101, 117, 116), (107, 108, 129, 128), (157, 138, 139, 153), (136, 137, 145, 154), (155, 146, 147, 156), (156, 147, 138, 157), (143, 150, 151, 142), (150, 156, 157, 151), (144, 149, 150, 143), (149, 155, 156, 150), (134, 148, 149, 144), (148, 154, 155, 149), (135, 152, 148, 134), (152, 136, 154, 148), (142, 151, 140, 141), (151, 157, 153, 140), (98, 95, 139, 138), (96, 97, 147, 146), (95, 99, 153, 139), (97, 98, 138, 147), (99, 100, 140, 153), (189, 171, 170, 184), (169, 168, 176, 186), (186, 176, 177, 187), (187, 177, 178, 188), (188, 178, 171, 189), (174, 181, 182, 172), (181, 188, 189, 182), (175, 180, 181, 174), (180, 187, 188, 181), (167, 179, 180, 175), (179, 186, 187, 180), (166, 183, 179, 167), (183, 169, 186, 179), (182, 189, 184, 185), (161, 162, 178, 177), (163, 159, 170, 171), (159, 164, 184, 170), (162, 163, 171, 178), (160, 158, 173, 172), (164, 165, 185, 184), (222, 204, 203, 217), (202, 201, 209, 219), (219, 209, 210, 220), (220, 210, 211, 221), (221, 211, 204, 222), (207, 214, 215, 205), (214, 221, 222, 215), (208, 213, 214, 207), (213, 220, 221, 214), (200, 212, 213, 208), (212, 219, 220, 213), (199, 216, 212, 200), (216, 202, 219, 212), (215, 222, 217, 218), (193, 194, 211, 210), (195, 191, 203, 204), (191, 196, 217, 203), (194, 195, 204, 211), (192, 190, 206, 205), (196, 197, 218, 217), (247, 230, 229, 242), (228, 227, 234, 244), (244, 234, 235, 245), (245, 235, 236, 246), (246, 236, 230, 247), (232, 239, 240, 231), (239, 246, 247, 240), (233, 238, 239, 232), (238, 245, 246, 239), (226, 237, 238, 233), (237, 244, 245, 238), (225, 241, 237, 226), (241, 228, 244, 237), (240, 247, 242, 243), (224, 223, 229, 230), (270, 262, 251, 259), (261, 264, 256, 249), (264, 266, 257, 256), (266, 268, 258, 257), (268, 270, 259, 258), (253, 252, 271, 269), (269, 271, 270, 268), (254, 253, 269, 267), (267, 269, 268, 266), (255, 254, 267, 265), (265, 267, 266, 264), (248, 255, 265, 260), (260, 265, 264, 261), (252, 250, 263, 271), (271, 263, 262, 270), (293, 285, 274, 282), (284, 287, 279, 273), (287, 289, 280, 279), (289, 291, 281, 280), (291, 293, 282, 281), (276, 275, 294, 292), (292, 294, 293, 291), (277, 276, 292, 290), (290, 292, 291, 289), (278, 277, 290, 288), (288, 290, 289, 287), (272, 278, 288, 283), (283, 288, 287, 284), (294, 286, 285, 293), (317, 300, 299, 312), (298, 297, 304, 314), (314, 304, 305, 315), (315, 305, 306, 316), (316, 306, 300, 317), (302, 309, 310, 301), (309, 316, 317, 310), (303, 308, 309, 302), (308, 315, 316, 309), (296, 307, 308, 303), (307, 314, 315, 308), (295, 311, 307, 296), (311, 298, 314, 307), (310, 317, 312, 313), (294, 275, 301, 310), (273, 279, 304, 297), (278, 272, 295, 296), (272, 283, 311, 295), (279, 280, 305, 304), (284, 273, 297, 298), (283, 284, 298, 311), (280, 281, 306, 305), (282, 274, 299, 300), (274, 285, 312, 299), (281, 282, 300, 306), (285, 286, 313, 312), (275, 276, 302, 301), (276, 277, 303, 302), (286, 294, 310, 313), (277, 278, 296, 303), (341, 322, 323, 337), (320, 321, 329, 338), (338, 329, 330, 339), (339, 330, 331, 340), (340, 331, 322, 341), (327, 334, 335, 326), (334, 340, 341, 335), (328, 333, 334, 327), (333, 339, 340, 334), (318, 332, 333, 328), (332, 338, 339, 333), (319, 336, 332, 318), (336, 320, 338, 332), (326, 335, 324, 325), (335, 341, 337, 324), (249, 256, 329, 321), (261, 249, 321, 320), (248, 260, 336, 319), (256, 257, 330, 329), (259, 251, 323, 322), (260, 261, 320, 336), (257, 258, 331, 330), (263, 250, 325, 324), (251, 262, 337, 323), (258, 259, 322, 331), (250, 252, 326, 325), (262, 263, 324, 337), (252, 253, 327, 326), (253, 254, 328, 327), (254, 255, 318, 328), (255, 248, 319, 318), (380, 362, 361, 375), (377, 367, 368, 378), (378, 368, 369, 379), (379, 369, 362, 380), (365, 372, 373, 363), (372, 379, 380, 373), (366, 371, 372, 365), (371, 378, 379, 372), (359, 370, 371, 366), (370, 377, 378, 371), (358, 374, 370, 359), (374, 360, 377, 370), (373, 380, 375, 376), (352, 353, 369, 368), (354, 350, 361, 362), (350, 355, 375, 361), (353, 354, 362, 369), (351, 349, 364, 363), (355, 356, 376, 375), (404, 385, 386, 400), (383, 384, 392, 401), (401, 392, 393, 402), (402, 393, 394, 403), (403, 394, 385, 404), (390, 397, 398, 389), (397, 403, 404, 398), (391, 396, 397, 390), (396, 402, 403, 397), (381, 395, 396, 391), (395, 401, 402, 396), (382, 399, 395, 381), (399, 383, 401, 395), (389, 398, 387, 388), (398, 404, 400, 387), (346, 343, 386, 385), (344, 345, 394, 393), (343, 347, 400, 386), (345, 346, 385, 394), (347, 348, 387, 400), (436, 418, 417, 431), (416, 415, 423, 433), (433, 423, 424, 434), (434, 424, 425, 435), (435, 425, 418, 436), (421, 428, 429, 419), (428, 435, 436, 429), (422, 427, 428, 421), (427, 434, 435, 428), (414, 426, 427, 422), (426, 433, 434, 427), (413, 430, 426, 414), (430, 416, 433, 426), (429, 436, 431, 432), (408, 409, 425, 424), (410, 406, 417, 418), (406, 411, 431, 417), (409, 410, 418, 425), (407, 405, 420, 419), (411, 412, 432, 431), (468, 450, 449, 463), (448, 447, 455, 465), (465, 455, 456, 466), (466, 456, 457, 467), (467, 457, 450, 468), (453, 460, 461, 451), (460, 467, 468, 461), (454, 459, 460, 453), (459, 466, 467, 460), (446, 458, 459, 454), (458, 465, 466, 459), (445, 462, 458, 446), (462, 448, 465, 458), (461, 468, 463, 464), (440, 441, 457, 456), (442, 438, 449, 450), (438, 443, 463, 449), (441, 442, 450, 457), (439, 437, 452, 451), (443, 444, 464, 463), (493, 476, 475, 488), (474, 473, 480, 490), (490, 480, 481, 491), (491, 481, 482, 492), (492, 482, 476, 493), (478, 485, 486, 477), (485, 492, 493, 486), (479, 484, 485, 478), (484, 491, 492, 485), (472, 483, 484, 479), (483, 490, 491, 484), (471, 487, 483, 472), (487, 474, 490, 483), (486, 493, 488, 489), (470, 469, 475, 476), (516, 508, 497, 505), (507, 510, 502, 495), (510, 512, 503, 502), (512, 514, 504, 503), (514, 516, 505, 504), (499, 498, 517, 515), (515, 517, 516, 514), (500, 499, 515, 513), (513, 515, 514, 512), (501, 500, 513, 511), (511, 513, 512, 510), (494, 501, 511, 506), (506, 511, 510, 507), (498, 496, 509, 517), (517, 509, 508, 516), (539, 531, 520, 528), (530, 533, 525, 519), (533, 535, 526, 525), (535, 537, 527, 526), (537, 539, 528, 527), (522, 521, 540, 538), (538, 540, 539, 537), (523, 522, 538, 536), (536, 538, 537, 535), (524, 523, 536, 534), (534, 536, 535, 533), (518, 524, 534, 529), (529, 534, 533, 530), (540, 532, 531, 539), (563, 546, 545, 558), (544, 543, 550, 560), (560, 550, 551, 561), (561, 551, 552, 562), (562, 552, 546, 563), (548, 555, 556, 547), (555, 562, 563, 556), (549, 554, 555, 548), (554, 561, 562, 555), (542, 553, 554, 549), (553, 560, 561, 554), (541, 557, 553, 542), (557, 544, 560, 553), (556, 563, 558, 559), (540, 521, 547, 556), (519, 525, 550, 543), (524, 518, 541, 542), (518, 529, 557, 541), (525, 526, 551, 550), (530, 519, 543, 544), (529, 530, 544, 557), (526, 527, 552, 551), (528, 520, 545, 546), (520, 531, 558, 545), (527, 528, 546, 552), (531, 532, 559, 558), (521, 522, 548, 547), (522, 523, 549, 548), (532, 540, 556, 559), (523, 524, 542, 549), (587, 568, 569, 583), (566, 567, 575, 584), (584, 575, 576, 585), (585, 576, 577, 586), (586, 577, 568, 587), (573, 580, 581, 572), (580, 586, 587, 581), (574, 579, 580, 573), (579, 585, 586, 580), (564, 578, 579, 574), (578, 584, 585, 579), (565, 582, 578, 564), (582, 566, 584, 578), (572, 581, 570, 571), (581, 587, 583, 570), (495, 502, 575, 567), (507, 495, 567, 566), (494, 506, 582, 565), (502, 503, 576, 575), (505, 497, 569, 568), (506, 507, 566, 582), (503, 504, 577, 576), (509, 496, 571, 570), (497, 508, 583, 569), (504, 505, 568, 577), (496, 498, 572, 571), (508, 509, 570, 583), (498, 499, 573, 572), (499, 500, 574, 573), (500, 501, 564, 574), (501, 494, 565, 564), (627, 609, 608, 622), (607, 606, 614, 624), (624, 614, 615, 625), (625, 615, 616, 626), (626, 616, 609, 627), (612, 619, 620, 610), (619, 626, 627, 620), (613, 618, 619, 612), (618, 625, 626, 619), (605, 617, 618, 613), (617, 624, 625, 618), (604, 621, 617, 605), (621, 607, 624, 617), (620, 627, 622, 623), (598, 599, 616, 615), (600, 596, 608, 609), (596, 601, 622, 608), (599, 600, 609, 616), (597, 595, 611, 610), (601, 602, 623, 622), (651, 632, 633, 647), (630, 631, 639, 648), (648, 639, 640, 649), (649, 640, 641, 650), (650, 641, 632, 651), (637, 644, 645, 636), (644, 650, 651, 645), (638, 643, 644, 637), (643, 649, 650, 644), (628, 642, 643, 638), (642, 648, 649, 643), (629, 646, 642, 628), (646, 630, 648, 642), (636, 645, 634, 635), (645, 651, 647, 634), (592, 589, 633, 632), (590, 591, 641, 640), (589, 593, 647, 633), (591, 592, 632, 641), (593, 594, 634, 647), (683, 665, 664, 678), (663, 662, 670, 680), (680, 670, 671, 681), (681, 671, 672, 682), (682, 672, 665, 683), (668, 675, 676, 666), (675, 682, 683, 676), (669, 674, 675, 668), (674, 681, 682, 675), (661, 673, 674, 669), (673, 680, 681, 674), (660, 677, 673, 661), (677, 663, 680, 673), (676, 683, 678, 679), (655, 656, 672, 671), (657, 653, 664, 665), (653, 658, 678, 664), (656, 657, 665, 672), (654, 652, 667, 666), (658, 659, 679, 678), (716, 698, 697, 711), (696, 695, 703, 713), (713, 703, 704, 714), (714, 704, 705, 715), (715, 705, 698, 716), (701, 708, 709, 699), (708, 715, 716, 709), (702, 707, 708, 701), (707, 714, 715, 708), (694, 706, 707, 702), (706, 713, 714, 707), (693, 710, 706, 694), (710, 696, 713, 706), (709, 716, 711, 712), (687, 688, 705, 704), (689, 685, 697, 698), (685, 690, 711, 697), (688, 689, 698, 705), (686, 684, 700, 699), (690, 691, 712, 711), (742, 725, 724, 737), (723, 722, 729, 739), (739, 729, 730, 740), (740, 730, 731, 741), (741, 731, 725, 742), (727, 734, 735, 726), (734, 741, 742, 735), (728, 733, 734, 727), (733, 740, 741, 734), (721, 732, 733, 728), (732, 739, 740, 733), (720, 736, 732, 721), (736, 723, 739, 732), (735, 742, 737, 738), (719, 717, 724, 725), (765, 757, 746, 754), (756, 759, 751, 744), (759, 761, 752, 751), (761, 763, 753, 752), (763, 765, 754, 753), (748, 747, 766, 764), (764, 766, 765, 763), (749, 748, 764, 762), (762, 764, 763, 761), (750, 749, 762, 760), (760, 762, 761, 759), (743, 750, 760, 755), (755, 760, 759, 756), (747, 745, 758, 766), (766, 758, 757, 765), (788, 780, 769, 777), (779, 782, 774, 768), (782, 784, 775, 774), (784, 786, 776, 775), (786, 788, 777, 776), (771, 770, 789, 787), (787, 789, 788, 786), (772, 771, 787, 785), (785, 787, 786, 784), (773, 772, 785, 783), (783, 785, 784, 782), (767, 773, 783, 778), (778, 783, 782, 779), (789, 781, 780, 788), (812, 795, 794, 807), (793, 792, 799, 809), (809, 799, 800, 810), (810, 800, 801, 811), (811, 801, 795, 812), (797, 804, 805, 796), (804, 811, 812, 805), (798, 803, 804, 797), (803, 810, 811, 804), (791, 802, 803, 798), (802, 809, 810, 803), (790, 806, 802, 791), (806, 793, 809, 802), (805, 812, 807, 808), (789, 770, 796, 805), (768, 774, 799, 792), (773, 767, 790, 791), (767, 778, 806, 790), (774, 775, 800, 799), (779, 768, 792, 793), (778, 779, 793, 806), (775, 776, 801, 800), (777, 769, 794, 795), (769, 780, 807, 794), (776, 777, 795, 801), (780, 781, 808, 807), (770, 771, 797, 796), (771, 772, 798, 797), (781, 789, 805, 808), (772, 773, 791, 798), (836, 817, 818, 832), (815, 816, 824, 833), (833, 824, 825, 834), (834, 825, 826, 835), (835, 826, 817, 836), (822, 829, 830, 821), (829, 835, 836, 830), (823, 828, 829, 822), (828, 834, 835, 829), (813, 827, 828, 823), (827, 833, 834, 828), (814, 831, 827, 813), (831, 815, 833, 827), (821, 830, 819, 820), (830, 836, 832, 819), (744, 751, 824, 816), (756, 744, 816, 815), (743, 755, 831, 814), (751, 752, 825, 824), (754, 746, 818, 817), (755, 756, 815, 831), (752, 753, 826, 825), (758, 745, 820, 819), (746, 757, 832, 818), (753, 754, 817, 826), (745, 747, 821, 820), (757, 758, 819, 832), (747, 748, 822, 821), (748, 749, 823, 822), (749, 750, 813, 823), (750, 743, 814, 813), (876, 858, 857, 871), (856, 855, 863, 873), (873, 863, 864, 874), (874, 864, 865, 875), (875, 865, 858, 876), (861, 868, 869, 859), (868, 875, 876, 869), (862, 867, 868, 861), (867, 874, 875, 868), (854, 866, 867, 862), (866, 873, 874, 867), (853, 870, 866, 854), (870, 856, 873, 866), (869, 876, 871, 872), (847, 848, 865, 864), (849, 845, 857, 858), (845, 850, 871, 857), (848, 849, 858, 865), (846, 844, 860, 859), (850, 851, 872, 871), (900, 881, 882, 896), (879, 880, 888, 897), (897, 888, 889, 898), (898, 889, 890, 899), (899, 890, 881, 900), (886, 893, 894, 885), (893, 899, 900, 894), (887, 892, 893, 886), (892, 898, 899, 893), (877, 891, 892, 887), (891, 897, 898, 892), (878, 895, 891, 877), (895, 879, 897, 891), (885, 894, 883, 884), (894, 900, 896, 883), (841, 838, 882, 881), (839, 840, 890, 889), (838, 842, 896, 882), (840, 841, 881, 890), (842, 843, 883, 896), (932, 914, 913, 927), (912, 911, 919, 929), (929, 919, 920, 930), (930, 920, 921, 931), (931, 921, 914, 932), (917, 924, 925, 915), (924, 931, 932, 925), (918, 923, 924, 917), (923, 930, 931, 924), (910, 922, 923, 918), (922, 929, 930, 923), (909, 926, 922, 910), (926, 912, 929, 922), (925, 932, 927, 928), (904, 905, 921, 920), (906, 902, 913, 914), (902, 907, 927, 913), (905, 906, 914, 921), (903, 901, 916, 915), (907, 908, 928, 927), (964, 946, 945, 959), (944, 943, 951, 961), (961, 951, 952, 962), (962, 952, 953, 963), (963, 953, 946, 964), (949, 956, 957, 947), (956, 963, 964, 957), (950, 955, 956, 949), (955, 962, 963, 956), (942, 954, 955, 950), (954, 961, 962, 955), (941, 958, 954, 942), (958, 944, 961, 954), (957, 964, 959, 960), (936, 937, 953, 952), (938, 934, 945, 946), (934, 939, 959, 945), (937, 938, 946, 953), (935, 933, 948, 947), (939, 940, 960, 959), (989, 972, 971, 984), (970, 969, 976, 986), (986, 976, 977, 987), (987, 977, 978, 988), (988, 978, 972, 989), (974, 981, 982, 973), (981, 988, 989, 982), (975, 980, 981, 974), (980, 987, 988, 981), (968, 979, 980, 975), (979, 986, 987, 980), (967, 983, 979, 968), (983, 970, 986, 979), (982, 989, 984, 985), (966, 965, 971, 972)])
_uv = me_plane.uv_layers.new(name='UVMap')
_uv.uv.foreach_set('vector', [0.6622, 0.7982, 0.6624, 1.0, 1.0, 1.0, 1.0, 0.7982, 0.6622, 0.0, 0.6622, 0.1982, 1.0, 0.1982, 1.0, 0.0, 0.6622, 0.1982, 0.6622, 0.3982, 1.0, 0.3982, 1.0, 0.1982, 0.6622, 0.3982, 0.6622, 0.5982, 1.0, 0.5982, 1.0, 0.3982, 0.6622, 0.5982, 0.6622, 0.7982, 1.0, 0.7982, 1.0, 0.5982, 0.0, 0.5982, 0.0, 0.7982, 0.3289, 0.7982, 0.3289, 0.5982, 0.3289, 0.5982, 0.3289, 0.7982, 0.6622, 0.7982, 0.6622, 0.5982, 0.0, 0.3982, 0.0, 0.5982, 0.3289, 0.5982, 0.3289, 0.3982, 0.3289, 0.3982, 0.3289, 0.5982, 0.6622, 0.5982, 0.6622, 0.3982, 0.0, 0.1982, 0.0, 0.3982, 0.3289, 0.3982, 0.3289, 0.1982, 0.3289, 0.1982, 0.3289, 0.3982, 0.6622, 0.3982, 0.6622, 0.1982, 0.0, 0.0, 0.0, 0.1982, 0.3289, 0.1982, 0.3289, 0.0, 0.3289, 0.0, 0.3289, 0.1982, 0.6622, 0.1982, 0.6622, 0.0, 0.0, 0.7982, 0.0, 1.0, 0.329, 1.0, 0.3289, 0.7982, 0.3289, 0.7982, 0.329, 1.0, 0.6624, 1.0, 0.6622, 0.7982, 0.6622, 0.7982, 0.6624, 1.0, 1.0, 1.0, 1.0, 0.7982, 0.6622, 0.0, 0.6622, 0.1982, 1.0, 0.1982, 1.0, 0.0, 0.6622, 0.1982, 0.6622, 0.3982, 1.0, 0.3982, 1.0, 0.1982, 0.6622, 0.3982, 0.6622, 0.5982, 1.0, 0.5982, 1.0, 0.3982, 0.6622, 0.5982, 0.6622, 0.7982, 1.0, 0.7982, 1.0, 0.5982, 0.0, 0.5982, 0.0, 0.7982, 0.3289, 0.7982, 0.3289, 0.5982, 0.3289, 0.5982, 0.3289, 0.7982, 0.6622, 0.7982, 0.6622, 0.5982, 0.0, 0.3982, 0.0, 0.5982, 0.3289, 0.5982, 0.3289, 0.3982, 0.3289, 0.3982, 0.3289, 0.5982, 0.6622, 0.5982, 0.6622, 0.3982, 0.0, 0.1982, 0.0, 0.3982, 0.3289, 0.3982, 0.3289, 0.1982, 0.3289, 0.1982, 0.3289, 0.3982, 0.6622, 0.3982, 0.6622, 0.1982, 0.0, 0.0, 0.0, 0.1982, 0.3289, 0.1982, 0.3289, 0.0, 0.3289, 0.0, 0.3289, 0.1982, 0.6622, 0.1982, 0.6622, 0.0, 0.3289, 0.7982, 0.329, 1.0, 0.6624, 1.0, 0.6622, 0.7982, 0.6622, 0.7982, 1.0, 0.7982, 1.0, 1.0, 0.6624, 1.0, 0.6622, 0.0, 1.0, 0.0, 1.0, 0.1982, 0.6622, 0.1982, 0.6622, 0.1982, 1.0, 0.1982, 1.0, 0.3982, 0.6622, 0.3982, 0.6622, 0.3982, 1.0, 0.3982, 1.0, 0.5982, 0.6622, 0.5982, 0.6622, 0.5982, 1.0, 0.5982, 1.0, 0.7982, 0.6622, 0.7982, 0.0, 0.5982, 0.3289, 0.5982, 0.3289, 0.7982, 0.0, 0.7982, 0.3289, 0.5982, 0.6622, 0.5982, 0.6622, 0.7982, 0.3289, 0.7982, 0.0, 0.3982, 0.3289, 0.3982, 0.3289, 0.5982, 0.0, 0.5982, 0.3289, 0.3982, 0.6622, 0.3982, 0.6622, 0.5982, 0.3289, 0.5982, 0.0, 0.1982, 0.3289, 0.1982, 0.3289, 0.3982, 0.0, 0.3982, 0.3289, 0.1982, 0.6622, 0.1982, 0.6622, 0.3982, 0.3289, 0.3982, 0.0, 0.0, 0.3289, 0.0, 0.3289, 0.1982, 0.0, 0.1982, 0.3289, 0.0, 0.6622, 0.0, 0.6622, 0.1982, 0.3289, 0.1982, 0.3289, 0.7982, 0.6622, 0.7982, 0.6624, 1.0, 0.329, 1.0, 0.3289, 0.7982, 0.0, 0.7982, 0.0, 0.7982, 0.3289, 0.7982, 1.0, 0.0, 1.0, 0.1982, 1.0, 0.1982, 1.0, 0.0, 0.0, 0.1982, 0.0, 0.0, 0.0, 0.0, 0.0, 0.1982, 0.0, 0.0, 0.3289, 0.0, 0.3289, 0.0, 0.0, 0.0, 1.0, 0.1982, 1.0, 0.3982, 1.0, 0.3982, 1.0, 0.1982, 0.6622, 0.0, 1.0, 0.0, 1.0, 0.0, 0.6622, 0.0, 0.3289, 0.0, 0.6622, 0.0, 0.6622, 0.0, 0.3289, 0.0, 1.0, 0.3982, 1.0, 0.5982, 1.0, 0.5982, 1.0, 0.3982, 1.0, 0.7982, 1.0, 1.0, 1.0, 1.0, 1.0, 0.7982, 1.0, 1.0, 0.6624, 1.0, 0.6624, 1.0, 1.0, 1.0, 1.0, 0.5982, 1.0, 0.7982, 1.0, 0.7982, 1.0, 0.5982, 0.6624, 1.0, 0.329, 1.0, 0.329, 1.0, 0.6624, 1.0, 0.0, 0.7982, 0.0, 0.5982, 0.0, 0.5982, 0.0, 0.7982, 0.0, 0.5982, 0.0, 0.3982, 0.0, 0.3982, 0.0, 0.5982, 0.329, 1.0, 0.3289, 0.7982, 0.3289, 0.7982, 0.329, 1.0, 0.0, 0.3982, 0.0, 0.1982, 0.0, 0.1982, 0.0, 0.3982, 0.6622, 0.7982, 1.0, 0.7982, 1.0, 1.0, 0.6624, 1.0, 0.6622, 0.0, 1.0, 0.0, 1.0, 0.1982, 0.6622, 0.1982, 0.6622, 0.1982, 1.0, 0.1982, 1.0, 0.3982, 0.6622, 0.3982, 0.6622, 0.3982, 1.0, 0.3982, 1.0, 0.5982, 0.6622, 0.5982, 0.6622, 0.5982, 1.0, 0.5982, 1.0, 0.7982, 0.6622, 0.7982, 0.0, 0.5982, 0.3289, 0.5982, 0.3289, 0.7982, 0.0, 0.7982, 0.3289, 0.5982, 0.6622, 0.5982, 0.6622, 0.7982, 0.3289, 0.7982, 0.0, 0.3982, 0.3289, 0.3982, 0.3289, 0.5982, 0.0, 0.5982, 0.3289, 0.3982, 0.6622, 0.3982, 0.6622, 0.5982, 0.3289, 0.5982, 0.0, 0.1982, 0.3289, 0.1982, 0.3289, 0.3982, 0.0, 0.3982, 0.3289, 0.1982, 0.6622, 0.1982, 0.6622, 0.3982, 0.3289, 0.3982, 0.0, 0.0, 0.3289, 0.0, 0.3289, 0.1982, 0.0, 0.1982, 0.3289, 0.0, 0.6622, 0.0, 0.6622, 0.1982, 0.3289, 0.1982, 0.0, 0.7982, 0.3289, 0.7982, 0.329, 1.0, 0.0, 1.0, 0.3289, 0.7982, 0.6622, 0.7982, 0.6624, 1.0, 0.329, 1.0, 1.0, 0.0, 1.0, 0.1982, 1.0, 0.1982, 1.0, 0.0, 0.6622, 0.0, 1.0, 0.0, 1.0, 0.0, 0.6622, 0.0, 0.0, 0.0, 0.3289, 0.0, 0.3289, 0.0, 0.0, 0.0, 1.0, 0.1982, 1.0, 0.3982, 1.0, 0.3982, 1.0, 0.1982, 1.0, 0.7982, 1.0, 1.0, 1.0, 1.0, 1.0, 0.7982, 0.3289, 0.0, 0.6622, 0.0, 0.6622, 0.0, 0.3289, 0.0, 1.0, 0.3982, 1.0, 0.5982, 1.0, 0.5982, 1.0, 0.3982, 0.329, 1.0, 0.0, 1.0, 0.0, 1.0, 0.329, 1.0, 1.0, 1.0, 0.6624, 1.0, 0.6624, 1.0, 1.0, 1.0, 1.0, 0.5982, 1.0, 0.7982, 1.0, 0.7982, 1.0, 0.5982, 0.0, 1.0, 0.0, 0.7982, 0.0, 0.7982, 0.0, 1.0, 0.6624, 1.0, 0.329, 1.0, 0.329, 1.0, 0.6624, 1.0, 0.0, 0.7982, 0.0, 0.5982, 0.0, 0.5982, 0.0, 0.7982, 0.0, 0.5982, 0.0, 0.3982, 0.0, 0.3982, 0.0, 0.5982, 0.0, 0.3982, 0.0, 0.1982, 0.0, 0.1982, 0.0, 0.3982, 0.0, 0.1982, 0.0, 0.0, 0.0, 0.0, 0.0, 0.1982, 0.6622, 0.7982, 1.0, 0.7982, 1.0, 1.0, 0.6624, 1.0, 0.6622, 0.0, 1.0, 0.0, 1.0, 0.1982, 0.6622, 0.1982, 0.6622, 0.1982, 1.0, 0.1982, 1.0, 0.3982, 0.6622, 0.3982, 0.6622, 0.3982, 1.0, 0.3982, 1.0, 0.5982, 0.6622, 0.5982, 0.6622, 0.5982, 1.0, 0.5982, 1.0, 0.7982, 0.6622, 0.7982, 0.0, 0.5982, 0.3289, 0.5982, 0.3289, 0.7982, 0.0, 0.7982, 0.3289, 0.5982, 0.6622, 0.5982, 0.6622, 0.7982, 0.3289, 0.7982, 0.0, 0.3982, 0.3289, 0.3982, 0.3289, 0.5982, 0.0, 0.5982, 0.3289, 0.3982, 0.6622, 0.3982, 0.6622, 0.5982, 0.3289, 0.5982, 0.0, 0.1982, 0.3289, 0.1982, 0.3289, 0.3982, 0.0, 0.3982, 0.3289, 0.1982, 0.6622, 0.1982, 0.6622, 0.3982, 0.3289, 0.3982, 0.0, 0.0, 0.3289, 0.0, 0.3289, 0.1982, 0.0, 0.1982, 0.3289, 0.0, 0.6622, 0.0, 0.6622, 0.1982, 0.3289, 0.1982, 0.3289, 0.7982, 0.6622, 0.7982, 0.6624, 1.0, 0.329, 1.0, 1.0, 0.3982, 1.0, 0.5982, 1.0, 0.5982, 1.0, 0.3982, 1.0, 0.7982, 1.0, 1.0, 1.0, 1.0, 1.0, 0.7982, 1.0, 1.0, 0.6624, 1.0, 0.6624, 1.0, 1.0, 1.0, 1.0, 0.5982, 1.0, 0.7982, 1.0, 0.7982, 1.0, 0.5982, 0.0, 0.0, 0.0, 0.0, 0.0, 0.0, 0.0, 0.0, 0.6624, 1.0, 0.329, 1.0, 0.329, 1.0, 0.6624, 1.0, 0.6622, 0.7982, 1.0, 0.7982, 1.0, 1.0, 0.6624, 1.0, 0.6622, 0.0, 1.0, 0.0, 1.0, 0.1982, 0.6622, 0.1982, 0.6622, 0.3982, 1.0, 0.3982, 1.0, 0.5982, 0.6622, 0.5982, 0.6622, 0.5982, 1.0, 0.5982, 1.0, 0.7982, 0.6622, 0.7982, 0.0, 0.5982, 0.3289, 0.5982, 0.3289, 0.7982, 0.0, 0.7982, 0.3289, 0.5982, 0.6622, 0.5982, 0.6622, 0.7982, 0.3289, 0.7982, 0.0, 0.3982, 0.3289, 0.3982, 0.3289, 0.5982, 0.0, 0.5982, 0.3289, 0.3982, 0.6622, 0.3982, 0.6622, 0.5982, 0.3289, 0.5982, 0.0, 0.1982, 0.3289, 0.1982, 0.3289, 0.3982, 0.0, 0.3982, 0.3289, 0.1982, 0.6622, 0.1982, 0.6622, 0.3982, 0.3289, 0.3982, 0.0, 0.0, 0.3289, 0.0, 0.3289, 0.1982, 0.0, 0.1982, 0.3289, 0.0, 0.6622, 0.0, 0.6622, 0.1982, 0.3289, 0.1982, 0.0, 0.7982, 0.3289, 0.7982, 0.329, 1.0, 0.0, 1.0, 0.3289, 0.7982, 0.6622, 0.7982, 0.6624, 1.0, 0.329, 1.0, 1.0, 0.7982, 1.0, 1.0, 1.0, 1.0, 1.0, 0.7982, 1.0, 0.3982, 1.0, 0.5982, 1.0, 0.5982, 1.0, 0.3982, 1.0, 1.0, 0.6624, 1.0, 0.6624, 1.0, 1.0, 1.0, 1.0, 0.5982, 1.0, 0.7982, 1.0, 0.7982, 1.0, 0.5982, 0.6624, 1.0, 0.329, 1.0, 0.329, 1.0, 0.6624, 1.0, 0.6622, 0.7982, 1.0, 0.7982, 1.0, 1.0, 0.6624, 1.0, 0.6622, 0.0, 1.0, 0.0, 1.0, 0.1982, 0.6622, 0.1982, 0.6622, 0.1982, 1.0, 0.1982, 1.0, 0.3982, 0.6622, 0.3982, 0.6622, 0.3982, 1.0, 0.3982, 1.0, 0.5982, 0.6622, 0.5982, 0.6622, 0.5982, 1.0, 0.5982, 1.0, 0.7982, 0.6622, 0.7982, 0.0, 0.5982, 0.3289, 0.5982, 0.3289, 0.7982, 0.0, 0.7982, 0.3289, 0.5982, 0.6622, 0.5982, 0.6622, 0.7982, 0.3289, 0.7982, 0.0, 0.3982, 0.3289, 0.3982, 0.3289, 0.5982, 0.0, 0.5982, 0.3289, 0.3982, 0.6622, 0.3982, 0.6622, 0.5982, 0.3289, 0.5982, 0.0, 0.1982, 0.3289, 0.1982, 0.3289, 0.3982, 0.0, 0.3982, 0.3289, 0.1982, 0.6622, 0.1982, 0.6622, 0.3982, 0.3289, 0.3982, 0.0, 0.0, 0.3289, 0.0, 0.3289, 0.1982, 0.0, 0.1982, 0.3289, 0.0, 0.6622, 0.0, 0.6622, 0.1982, 0.3289, 0.1982, 0.3289, 0.7982, 0.6622, 0.7982, 0.6624, 1.0, 0.329, 1.0, 1.0, 0.3982, 1.0, 0.5982, 1.0, 0.5982, 1.0, 0.3982, 1.0, 0.7982, 1.0, 1.0, 1.0, 1.0, 1.0, 0.7982, 1.0, 1.0, 0.6624, 1.0, 0.6624, 1.0, 1.0, 1.0, 1.0, 0.5982, 1.0, 0.7982, 1.0, 0.7982, 1.0, 0.5982, 0.0, 0.0, 0.0, 0.0, 0.0, 0.0, 0.0, 0.0, 0.6624, 1.0, 0.329, 1.0, 0.329, 1.0, 0.6624, 1.0, 0.6622, 0.7982, 1.0, 0.7982, 1.0, 1.0, 0.6624, 1.0, 0.6622, 0.0, 1.0, 0.0, 1.0, 0.1982, 0.6622, 0.1982, 0.6622, 0.1982, 1.0, 0.1982, 1.0, 0.3982, 0.6622, 0.3982, 0.6622, 0.3982, 1.0, 0.3982, 1.0, 0.5982, 0.6622, 0.5982, 0.6622, 0.5982, 1.0, 0.5982, 1.0, 0.7982, 0.6622, 0.7982, 0.0, 0.5982, 0.3289, 0.5982, 0.3289, 0.7982, 0.0, 0.7982, 0.3289, 0.5982, 0.6622, 0.5982, 0.6622, 0.7982, 0.3289, 0.7982, 0.0, 0.3982, 0.3289, 0.3982, 0.3289, 0.5982, 0.0, 0.5982, 0.3289, 0.3982, 0.6622, 0.3982, 0.6622, 0.5982, 0.3289, 0.5982, 0.0, 0.1982, 0.3289, 0.1982, 0.3289, 0.3982, 0.0, 0.3982, 0.3289, 0.1982, 0.6622, 0.1982, 0.6622, 0.3982, 0.3289, 0.3982, 0.0, 0.0, 0.3289, 0.0, 0.3289, 0.1982, 0.0, 0.1982, 0.3289, 0.0, 0.6622, 0.0, 0.6622, 0.1982, 0.3289, 0.1982, 0.3289, 0.7982, 0.6622, 0.7982, 0.6624, 1.0, 0.329, 1.0, 1.0, 0.3982, 1.0, 0.5982, 1.0, 0.5982, 1.0, 0.3982, 1.0, 0.7982, 1.0, 1.0, 1.0, 1.0, 1.0, 0.7982, 1.0, 1.0, 0.6624, 1.0, 0.6624, 1.0, 1.0, 1.0, 1.0, 0.5982, 1.0, 0.7982, 1.0, 0.7982, 1.0, 0.5982, 0.0, 0.0, 0.0, 0.0, 0.0, 0.0, 0.0, 0.0, 0.6624, 1.0, 0.329, 1.0, 0.329, 1.0, 0.6624, 1.0, 0.6622, 0.7982, 1.0, 0.7982, 1.0, 1.0, 0.6624, 1.0, 0.6622, 0.0, 1.0, 0.0, 1.0, 0.1982, 0.6622, 0.1982, 0.6622, 0.1982, 1.0, 0.1982, 1.0, 0.3982, 0.6622, 0.3982, 0.6622, 0.3982, 1.0, 0.3982, 1.0, 0.5982, 0.6622, 0.5982, 0.6622, 0.5982, 1.0, 0.5982, 1.0, 0.7982, 0.6622, 0.7982, 0.0, 0.5982, 0.3289, 0.5982, 0.3289, 0.7982, 0.0, 0.7982, 0.3289, 0.5982, 0.6622, 0.5982, 0.6622, 0.7982, 0.3289, 0.7982, 0.0, 0.3982, 0.3289, 0.3982, 0.3289, 0.5982, 0.0, 0.5982, 0.3289, 0.3982, 0.6622, 0.3982, 0.6622, 0.5982, 0.3289, 0.5982, 0.0, 0.1982, 0.3289, 0.1982, 0.3289, 0.3982, 0.0, 0.3982, 0.3289, 0.1982, 0.6622, 0.1982, 0.6622, 0.3982, 0.3289, 0.3982, 0.0, 0.0, 0.3289, 0.0, 0.3289, 0.1982, 0.0, 0.1982, 0.3289, 0.0, 0.6622, 0.0, 0.6622, 0.1982, 0.3289, 0.1982, 0.3289, 0.7982, 0.6622, 0.7982, 0.6624, 1.0, 0.329, 1.0, 1.0, 0.7982, 1.0, 1.0, 1.0, 1.0, 1.0, 0.7982, 0.6622, 0.7982, 0.6624, 1.0, 1.0, 1.0, 1.0, 0.7982, 0.6622, 0.0, 0.6622, 0.1982, 1.0, 0.1982, 1.0, 0.0, 0.6622, 0.1982, 0.6622, 0.3982, 1.0, 0.3982, 1.0, 0.1982, 0.6622, 0.3982, 0.6622, 0.5982, 1.0, 0.5982, 1.0, 0.3982, 0.6622, 0.5982, 0.6622, 0.7982, 1.0, 0.7982, 1.0, 0.5982, 0.0, 0.5982, 0.0, 0.7982, 0.3289, 0.7982, 0.3289, 0.5982, 0.3289, 0.5982, 0.3289, 0.7982, 0.6622, 0.7982, 0.6622, 0.5982, 0.0, 0.3982, 0.0, 0.5982, 0.3289, 0.5982, 0.3289, 0.3982, 0.3289, 0.3982, 0.3289, 0.5982, 0.6622, 0.5982, 0.6622, 0.3982, 0.0, 0.1982, 0.0, 0.3982, 0.3289, 0.3982, 0.3289, 0.1982, 0.3289, 0.1982, 0.3289, 0.3982, 0.6622, 0.3982, 0.6622, 0.1982, 0.0, 0.0, 0.0, 0.1982, 0.3289, 0.1982, 0.3289, 0.0, 0.3289, 0.0, 0.3289, 0.1982, 0.6622, 0.1982, 0.6622, 0.0, 0.0, 0.7982, 0.0, 1.0, 0.329, 1.0, 0.3289, 0.7982, 0.3289, 0.7982, 0.329, 1.0, 0.6624, 1.0, 0.6622, 0.7982, 0.6622, 0.7982, 0.6624, 1.0, 1.0, 1.0, 1.0, 0.7982, 0.6622, 0.0, 0.6622, 0.1982, 1.0, 0.1982, 1.0, 0.0, 0.6622, 0.1982, 0.6622, 0.3982, 1.0, 0.3982, 1.0, 0.1982, 0.6622, 0.3982, 0.6622, 0.5982, 1.0, 0.5982, 1.0, 0.3982, 0.6622, 0.5982, 0.6622, 0.7982, 1.0, 0.7982, 1.0, 0.5982, 0.0, 0.5982, 0.0, 0.7982, 0.3289, 0.7982, 0.3289, 0.5982, 0.3289, 0.5982, 0.3289, 0.7982, 0.6622, 0.7982, 0.6622, 0.5982, 0.0, 0.3982, 0.0, 0.5982, 0.3289, 0.5982, 0.3289, 0.3982, 0.3289, 0.3982, 0.3289, 0.5982, 0.6622, 0.5982, 0.6622, 0.3982, 0.0, 0.1982, 0.0, 0.3982, 0.3289, 0.3982, 0.3289, 0.1982, 0.3289, 0.1982, 0.3289, 0.3982, 0.6622, 0.3982, 0.6622, 0.1982, 0.0, 0.0, 0.0, 0.1982, 0.3289, 0.1982, 0.3289, 0.0, 0.3289, 0.0, 0.3289, 0.1982, 0.6622, 0.1982, 0.6622, 0.0, 0.3289, 0.7982, 0.329, 1.0, 0.6624, 1.0, 0.6622, 0.7982, 0.6622, 0.7982, 1.0, 0.7982, 1.0, 1.0, 0.6624, 1.0, 0.6622, 0.0, 1.0, 0.0, 1.0, 0.1982, 0.6622, 0.1982, 0.6622, 0.1982, 1.0, 0.1982, 1.0, 0.3982, 0.6622, 0.3982, 0.6622, 0.3982, 1.0, 0.3982, 1.0, 0.5982, 0.6622, 0.5982, 0.6622, 0.5982, 1.0, 0.5982, 1.0, 0.7982, 0.6622, 0.7982, 0.0, 0.5982, 0.3289, 0.5982, 0.3289, 0.7982, 0.0, 0.7982, 0.3289, 0.5982, 0.6622, 0.5982, 0.6622, 0.7982, 0.3289, 0.7982, 0.0, 0.3982, 0.3289, 0.3982, 0.3289, 0.5982, 0.0, 0.5982, 0.3289, 0.3982, 0.6622, 0.3982, 0.6622, 0.5982, 0.3289, 0.5982, 0.0, 0.1982, 0.3289, 0.1982, 0.3289, 0.3982, 0.0, 0.3982, 0.3289, 0.1982, 0.6622, 0.1982, 0.6622, 0.3982, 0.3289, 0.3982, 0.0, 0.0, 0.3289, 0.0, 0.3289, 0.1982, 0.0, 0.1982, 0.3289, 0.0, 0.6622, 0.0, 0.6622, 0.1982, 0.3289, 0.1982, 0.3289, 0.7982, 0.6622, 0.7982, 0.6624, 1.0, 0.329, 1.0, 0.3289, 0.7982, 0.0, 0.7982, 0.0, 0.7982, 0.3289, 0.7982, 1.0, 0.0, 1.0, 0.1982, 1.0, 0.1982, 1.0, 0.0, 0.0, 0.1982, 0.0, 0.0, 0.0, 0.0, 0.0, 0.1982, 0.0, 0.0, 0.3289, 0.0, 0.3289, 0.0, 0.0, 0.0, 1.0, 0.1982, 1.0, 0.3982, 1.0, 0.3982, 1.0, 0.1982, 0.6622, 0.0, 1.0, 0.0, 1.0, 0.0, 0.6622, 0.0, 0.3289, 0.0, 0.6622, 0.0, 0.6622, 0.0, 0.3289, 0.0, 1.0, 0.3982, 1.0, 0.5982, 1.0, 0.5982, 1.0, 0.3982, 1.0, 0.7982, 1.0, 1.0, 1.0, 1.0, 1.0, 0.7982, 1.0, 1.0, 0.6624, 1.0, 0.6624, 1.0, 1.0, 1.0, 1.0, 0.5982, 1.0, 0.7982, 1.0, 0.7982, 1.0, 0.5982, 0.6624, 1.0, 0.329, 1.0, 0.329, 1.0, 0.6624, 1.0, 0.0, 0.7982, 0.0, 0.5982, 0.0, 0.5982, 0.0, 0.7982, 0.0, 0.5982, 0.0, 0.3982, 0.0, 0.3982, 0.0, 0.5982, 0.329, 1.0, 0.3289, 0.7982, 0.3289, 0.7982, 0.329, 1.0, 0.0, 0.3982, 0.0, 0.1982, 0.0, 0.1982, 0.0, 0.3982, 0.6622, 0.7982, 1.0, 0.7982, 1.0, 1.0, 0.6624, 1.0, 0.6622, 0.0, 1.0, 0.0, 1.0, 0.1982, 0.6622, 0.1982, 0.6622, 0.1982, 1.0, 0.1982, 1.0, 0.3982, 0.6622, 0.3982, 0.6622, 0.3982, 1.0, 0.3982, 1.0, 0.5982, 0.6622, 0.5982, 0.6622, 0.5982, 1.0, 0.5982, 1.0, 0.7982, 0.6622, 0.7982, 0.0, 0.5982, 0.3289, 0.5982, 0.3289, 0.7982, 0.0, 0.7982, 0.3289, 0.5982, 0.6622, 0.5982, 0.6622, 0.7982, 0.3289, 0.7982, 0.0, 0.3982, 0.3289, 0.3982, 0.3289, 0.5982, 0.0, 0.5982, 0.3289, 0.3982, 0.6622, 0.3982, 0.6622, 0.5982, 0.3289, 0.5982, 0.0, 0.1982, 0.3289, 0.1982, 0.3289, 0.3982, 0.0, 0.3982, 0.3289, 0.1982, 0.6622, 0.1982, 0.6622, 0.3982, 0.3289, 0.3982, 0.0, 0.0, 0.3289, 0.0, 0.3289, 0.1982, 0.0, 0.1982, 0.3289, 0.0, 0.6622, 0.0, 0.6622, 0.1982, 0.3289, 0.1982, 0.0, 0.7982, 0.3289, 0.7982, 0.329, 1.0, 0.0, 1.0, 0.3289, 0.7982, 0.6622, 0.7982, 0.6624, 1.0, 0.329, 1.0, 1.0, 0.0, 1.0, 0.1982, 1.0, 0.1982, 1.0, 0.0, 0.6622, 0.0, 1.0, 0.0, 1.0, 0.0, 0.6622, 0.0, 0.0, 0.0, 0.3289, 0.0, 0.3289, 0.0, 0.0, 0.0, 1.0, 0.1982, 1.0, 0.3982, 1.0, 0.3982, 1.0, 0.1982, 1.0, 0.7982, 1.0, 1.0, 1.0, 1.0, 1.0, 0.7982, 0.3289, 0.0, 0.6622, 0.0, 0.6622, 0.0, 0.3289, 0.0, 1.0, 0.3982, 1.0, 0.5982, 1.0, 0.5982, 1.0, 0.3982, 0.329, 1.0, 0.0, 1.0, 0.0, 1.0, 0.329, 1.0, 1.0, 1.0, 0.6624, 1.0, 0.6624, 1.0, 1.0, 1.0, 1.0, 0.5982, 1.0, 0.7982, 1.0, 0.7982, 1.0, 0.5982, 0.0, 1.0, 0.0, 0.7982, 0.0, 0.7982, 0.0, 1.0, 0.6624, 1.0, 0.329, 1.0, 0.329, 1.0, 0.6624, 1.0, 0.0, 0.7982, 0.0, 0.5982, 0.0, 0.5982, 0.0, 0.7982, 0.0, 0.5982, 0.0, 0.3982, 0.0, 0.3982, 0.0, 0.5982, 0.0, 0.3982, 0.0, 0.1982, 0.0, 0.1982, 0.0, 0.3982, 0.0, 0.1982, 0.0, 0.0, 0.0, 0.0, 0.0, 0.1982, 0.6622, 0.7982, 1.0, 0.7982, 1.0, 1.0, 0.6624, 1.0, 0.6622, 0.1982, 1.0, 0.1982, 1.0, 0.3982, 0.6622, 0.3982, 0.6622, 0.3982, 1.0, 0.3982, 1.0, 0.5982, 0.6622, 0.5982, 0.6622, 0.5982, 1.0, 0.5982, 1.0, 0.7982, 0.6622, 0.7982, 0.0, 0.5982, 0.3289, 0.5982, 0.3289, 0.7982, 0.0, 0.7982, 0.3289, 0.5982, 0.6622, 0.5982, 0.6622, 0.7982, 0.3289, 0.7982, 0.0, 0.3982, 0.3289, 0.3982, 0.3289, 0.5982, 0.0, 0.5982, 0.3289, 0.3982, 0.6622, 0.3982, 0.6622, 0.5982, 0.3289, 0.5982, 0.0, 0.1982, 0.3289, 0.1982, 0.3289, 0.3982, 0.0, 0.3982, 0.3289, 0.1982, 0.6622, 0.1982, 0.6622, 0.3982, 0.3289, 0.3982, 0.0, 0.0, 0.3289, 0.0, 0.3289, 0.1982, 0.0, 0.1982, 0.3289, 0.0, 0.6622, 0.0, 0.6622, 0.1982, 0.3289, 0.1982, 0.3289, 0.7982, 0.6622, 0.7982, 0.6624, 1.0, 0.329, 1.0, 1.0, 0.3982, 1.0, 0.5982, 1.0, 0.5982, 1.0, 0.3982, 1.0, 0.7982, 1.0, 1.0, 1.0, 1.0, 1.0, 0.7982, 1.0, 1.0, 0.6624, 1.0, 0.6624, 1.0, 1.0, 1.0, 1.0, 0.5982, 1.0, 0.7982, 1.0, 0.7982, 1.0, 0.5982, 0.0, 0.0, 0.0, 0.0, 0.0, 0.0, 0.0, 0.0, 0.6624, 1.0, 0.329, 1.0, 0.329, 1.0, 0.6624, 1.0, 0.6622, 0.7982, 1.0, 0.7982, 1.0, 1.0, 0.6624, 1.0, 0.6622, 0.0, 1.0, 0.0, 1.0, 0.1982, 0.6622, 0.1982, 0.6622, 0.1982, 1.0, 0.1982, 1.0, 0.3982, 0.6622, 0.3982, 0.6622, 0.3982, 1.0, 0.3982, 1.0, 0.5982, 0.6622, 0.5982, 0.6622, 0.5982, 1.0, 0.5982, 1.0, 0.7982, 0.6622, 0.7982, 0.0, 0.5982, 0.3289, 0.5982, 0.3289, 0.7982, 0.0, 0.7982, 0.3289, 0.5982, 0.6622, 0.5982, 0.6622, 0.7982, 0.3289, 0.7982, 0.0, 0.3982, 0.3289, 0.3982, 0.3289, 0.5982, 0.0, 0.5982, 0.3289, 0.3982, 0.6622, 0.3982, 0.6622, 0.5982, 0.3289, 0.5982, 0.0, 0.1982, 0.3289, 0.1982, 0.3289, 0.3982, 0.0, 0.3982, 0.3289, 0.1982, 0.6622, 0.1982, 0.6622, 0.3982, 0.3289, 0.3982, 0.0, 0.0, 0.3289, 0.0, 0.3289, 0.1982, 0.0, 0.1982, 0.3289, 0.0, 0.6622, 0.0, 0.6622, 0.1982, 0.3289, 0.1982, 0.0, 0.7982, 0.3289, 0.7982, 0.329, 1.0, 0.0, 1.0, 0.3289, 0.7982, 0.6622, 0.7982, 0.6624, 1.0, 0.329, 1.0, 1.0, 0.7982, 1.0, 1.0, 1.0, 1.0, 1.0, 0.7982, 1.0, 0.3982, 1.0, 0.5982, 1.0, 0.5982, 1.0, 0.3982, 1.0, 1.0, 0.6624, 1.0, 0.6624, 1.0, 1.0, 1.0, 1.0, 0.5982, 1.0, 0.7982, 1.0, 0.7982, 1.0, 0.5982, 0.6624, 1.0, 0.329, 1.0, 0.329, 1.0, 0.6624, 1.0, 0.6622, 0.7982, 1.0, 0.7982, 1.0, 1.0, 0.6624, 1.0, 0.6622, 0.0, 1.0, 0.0, 1.0, 0.1982, 0.6622, 0.1982, 0.6622, 0.1982, 1.0, 0.1982, 1.0, 0.3982, 0.6622, 0.3982, 0.6622, 0.3982, 1.0, 0.3982, 1.0, 0.5982, 0.6622, 0.5982, 0.6622, 0.5982, 1.0, 0.5982, 1.0, 0.7982, 0.6622, 0.7982, 0.0, 0.5982, 0.3289, 0.5982, 0.3289, 0.7982, 0.0, 0.7982, 0.3289, 0.5982, 0.6622, 0.5982, 0.6622, 0.7982, 0.3289, 0.7982, 0.0, 0.3982, 0.3289, 0.3982, 0.3289, 0.5982, 0.0, 0.5982, 0.3289, 0.3982, 0.6622, 0.3982, 0.6622, 0.5982, 0.3289, 0.5982, 0.0, 0.1982, 0.3289, 0.1982, 0.3289, 0.3982, 0.0, 0.3982, 0.3289, 0.1982, 0.6622, 0.1982, 0.6622, 0.3982, 0.3289, 0.3982, 0.0, 0.0, 0.3289, 0.0, 0.3289, 0.1982, 0.0, 0.1982, 0.3289, 0.0, 0.6622, 0.0, 0.6622, 0.1982, 0.3289, 0.1982, 0.3289, 0.7982, 0.6622, 0.7982, 0.6624, 1.0, 0.329, 1.0, 1.0, 0.3982, 1.0, 0.5982, 1.0, 0.5982, 1.0, 0.3982, 1.0, 0.7982, 1.0, 1.0, 1.0, 1.0, 1.0, 0.7982, 1.0, 1.0, 0.6624, 1.0, 0.6624, 1.0, 1.0, 1.0, 1.0, 0.5982, 1.0, 0.7982, 1.0, 0.7982, 1.0, 0.5982, 0.0, 0.0, 0.0, 0.0, 0.0, 0.0, 0.0, 0.0, 0.6624, 1.0, 0.329, 1.0, 0.329, 1.0, 0.6624, 1.0, 0.6622, 0.7982, 1.0, 0.7982, 1.0, 1.0, 0.6624, 1.0, 0.6622, 0.0, 1.0, 0.0, 1.0, 0.1982, 0.6622, 0.1982, 0.6622, 0.1982, 1.0, 0.1982, 1.0, 0.3982, 0.6622, 0.3982, 0.6622, 0.3982, 1.0, 0.3982, 1.0, 0.5982, 0.6622, 0.5982, 0.6622, 0.5982, 1.0, 0.5982, 1.0, 0.7982, 0.6622, 0.7982, 0.0, 0.5982, 0.3289, 0.5982, 0.3289, 0.7982, 0.0, 0.7982, 0.3289, 0.5982, 0.6622, 0.5982, 0.6622, 0.7982, 0.3289, 0.7982, 0.0, 0.3982, 0.3289, 0.3982, 0.3289, 0.5982, 0.0, 0.5982, 0.3289, 0.3982, 0.6622, 0.3982, 0.6622, 0.5982, 0.3289, 0.5982, 0.0, 0.1982, 0.3289, 0.1982, 0.3289, 0.3982, 0.0, 0.3982, 0.3289, 0.1982, 0.6622, 0.1982, 0.6622, 0.3982, 0.3289, 0.3982, 0.0, 0.0, 0.3289, 0.0, 0.3289, 0.1982, 0.0, 0.1982, 0.3289, 0.0, 0.6622, 0.0, 0.6622, 0.1982, 0.3289, 0.1982, 0.3289, 0.7982, 0.6622, 0.7982, 0.6624, 1.0, 0.329, 1.0, 1.0, 0.3982, 1.0, 0.5982, 1.0, 0.5982, 1.0, 0.3982, 1.0, 0.7982, 1.0, 1.0, 1.0, 1.0, 1.0, 0.7982, 1.0, 1.0, 0.6624, 1.0, 0.6624, 1.0, 1.0, 1.0, 1.0, 0.5982, 1.0, 0.7982, 1.0, 0.7982, 1.0, 0.5982, 0.0, 0.0, 0.0, 0.0, 0.0, 0.0, 0.0, 0.0, 0.6624, 1.0, 0.329, 1.0, 0.329, 1.0, 0.6624, 1.0, 0.6622, 0.7982, 1.0, 0.7982, 1.0, 1.0, 0.6624, 1.0, 0.6622, 0.0, 1.0, 0.0, 1.0, 0.1982, 0.6622, 0.1982, 0.6622, 0.1982, 1.0, 0.1982, 1.0, 0.3982, 0.6622, 0.3982, 0.6622, 0.3982, 1.0, 0.3982, 1.0, 0.5982, 0.6622, 0.5982, 0.6622, 0.5982, 1.0, 0.5982, 1.0, 0.7982, 0.6622, 0.7982, 0.0, 0.5982, 0.3289, 0.5982, 0.3289, 0.7982, 0.0, 0.7982, 0.3289, 0.5982, 0.6622, 0.5982, 0.6622, 0.7982, 0.3289, 0.7982, 0.0, 0.3982, 0.3289, 0.3982, 0.3289, 0.5982, 0.0, 0.5982, 0.3289, 0.3982, 0.6622, 0.3982, 0.6622, 0.5982, 0.3289, 0.5982, 0.0, 0.1982, 0.3289, 0.1982, 0.3289, 0.3982, 0.0, 0.3982, 0.3289, 0.1982, 0.6622, 0.1982, 0.6622, 0.3982, 0.3289, 0.3982, 0.0, 0.0, 0.3289, 0.0, 0.3289, 0.1982, 0.0, 0.1982, 0.3289, 0.0, 0.6622, 0.0, 0.6622, 0.1982, 0.3289, 0.1982, 0.3289, 0.7982, 0.6622, 0.7982, 0.6624, 1.0, 0.329, 1.0, 1.0, 0.7982, 1.0, 1.0, 1.0, 1.0, 1.0, 0.7982, 0.6622, 0.7982, 0.6624, 1.0, 1.0, 1.0, 1.0, 0.7982, 0.6622, 0.0, 0.6622, 0.1982, 1.0, 0.1982, 1.0, 0.0, 0.6622, 0.1982, 0.6622, 0.3982, 1.0, 0.3982, 1.0, 0.1982, 0.6622, 0.3982, 0.6622, 0.5982, 1.0, 0.5982, 1.0, 0.3982, 0.6622, 0.5982, 0.6622, 0.7982, 1.0, 0.7982, 1.0, 0.5982, 0.0, 0.5982, 0.0, 0.7982, 0.3289, 0.7982, 0.3289, 0.5982, 0.3289, 0.5982, 0.3289, 0.7982, 0.6622, 0.7982, 0.6622, 0.5982, 0.0, 0.3982, 0.0, 0.5982, 0.3289, 0.5982, 0.3289, 0.3982, 0.3289, 0.3982, 0.3289, 0.5982, 0.6622, 0.5982, 0.6622, 0.3982, 0.0, 0.1982, 0.0, 0.3982, 0.3289, 0.3982, 0.3289, 0.1982, 0.3289, 0.1982, 0.3289, 0.3982, 0.6622, 0.3982, 0.6622, 0.1982, 0.0, 0.0, 0.0, 0.1982, 0.3289, 0.1982, 0.3289, 0.0, 0.3289, 0.0, 0.3289, 0.1982, 0.6622, 0.1982, 0.6622, 0.0, 0.0, 0.7982, 0.0, 1.0, 0.329, 1.0, 0.3289, 0.7982, 0.3289, 0.7982, 0.329, 1.0, 0.6624, 1.0, 0.6622, 0.7982, 0.6622, 0.7982, 0.6624, 1.0, 1.0, 1.0, 1.0, 0.7982, 0.6622, 0.0, 0.6622, 0.1982, 1.0, 0.1982, 1.0, 0.0, 0.6622, 0.1982, 0.6622, 0.3982, 1.0, 0.3982, 1.0, 0.1982, 0.6622, 0.3982, 0.6622, 0.5982, 1.0, 0.5982, 1.0, 0.3982, 0.6622, 0.5982, 0.6622, 0.7982, 1.0, 0.7982, 1.0, 0.5982, 0.0, 0.5982, 0.0, 0.7982, 0.3289, 0.7982, 0.3289, 0.5982, 0.3289, 0.5982, 0.3289, 0.7982, 0.6622, 0.7982, 0.6622, 0.5982, 0.0, 0.3982, 0.0, 0.5982, 0.3289, 0.5982, 0.3289, 0.3982, 0.3289, 0.3982, 0.3289, 0.5982, 0.6622, 0.5982, 0.6622, 0.3982, 0.0, 0.1982, 0.0, 0.3982, 0.3289, 0.3982, 0.3289, 0.1982, 0.3289, 0.1982, 0.3289, 0.3982, 0.6622, 0.3982, 0.6622, 0.1982, 0.0, 0.0, 0.0, 0.1982, 0.3289, 0.1982, 0.3289, 0.0, 0.3289, 0.0, 0.3289, 0.1982, 0.6622, 0.1982, 0.6622, 0.0, 0.3289, 0.7982, 0.329, 1.0, 0.6624, 1.0, 0.6622, 0.7982, 0.6622, 0.7982, 1.0, 0.7982, 1.0, 1.0, 0.6624, 1.0, 0.6622, 0.0, 1.0, 0.0, 1.0, 0.1982, 0.6622, 0.1982, 0.6622, 0.1982, 1.0, 0.1982, 1.0, 0.3982, 0.6622, 0.3982, 0.6622, 0.3982, 1.0, 0.3982, 1.0, 0.5982, 0.6622, 0.5982, 0.6622, 0.5982, 1.0, 0.5982, 1.0, 0.7982, 0.6622, 0.7982, 0.0, 0.5982, 0.3289, 0.5982, 0.3289, 0.7982, 0.0, 0.7982, 0.3289, 0.5982, 0.6622, 0.5982, 0.6622, 0.7982, 0.3289, 0.7982, 0.0, 0.3982, 0.3289, 0.3982, 0.3289, 0.5982, 0.0, 0.5982, 0.3289, 0.3982, 0.6622, 0.3982, 0.6622, 0.5982, 0.3289, 0.5982, 0.0, 0.1982, 0.3289, 0.1982, 0.3289, 0.3982, 0.0, 0.3982, 0.3289, 0.1982, 0.6622, 0.1982, 0.6622, 0.3982, 0.3289, 0.3982, 0.0, 0.0, 0.3289, 0.0, 0.3289, 0.1982, 0.0, 0.1982, 0.3289, 0.0, 0.6622, 0.0, 0.6622, 0.1982, 0.3289, 0.1982, 0.3289, 0.7982, 0.6622, 0.7982, 0.6624, 1.0, 0.329, 1.0, 0.3289, 0.7982, 0.0, 0.7982, 0.0, 0.7982, 0.3289, 0.7982, 1.0, 0.0, 1.0, 0.1982, 1.0, 0.1982, 1.0, 0.0, 0.0, 0.1982, 0.0, 0.0, 0.0, 0.0, 0.0, 0.1982, 0.0, 0.0, 0.3289, 0.0, 0.3289, 0.0, 0.0, 0.0, 1.0, 0.1982, 1.0, 0.3982, 1.0, 0.3982, 1.0, 0.1982, 0.6622, 0.0, 1.0, 0.0, 1.0, 0.0, 0.6622, 0.0, 0.3289, 0.0, 0.6622, 0.0, 0.6622, 0.0, 0.3289, 0.0, 1.0, 0.3982, 1.0, 0.5982, 1.0, 0.5982, 1.0, 0.3982, 1.0, 0.7982, 1.0, 1.0, 1.0, 1.0, 1.0, 0.7982, 1.0, 1.0, 0.6624, 1.0, 0.6624, 1.0, 1.0, 1.0, 1.0, 0.5982, 1.0, 0.7982, 1.0, 0.7982, 1.0, 0.5982, 0.6624, 1.0, 0.329, 1.0, 0.329, 1.0, 0.6624, 1.0, 0.0, 0.7982, 0.0, 0.5982, 0.0, 0.5982, 0.0, 0.7982, 0.0, 0.5982, 0.0, 0.3982, 0.0, 0.3982, 0.0, 0.5982, 0.329, 1.0, 0.3289, 0.7982, 0.3289, 0.7982, 0.329, 1.0, 0.0, 0.3982, 0.0, 0.1982, 0.0, 0.1982, 0.0, 0.3982, 0.6622, 0.7982, 1.0, 0.7982, 1.0, 1.0, 0.6624, 1.0, 0.6622, 0.0, 1.0, 0.0, 1.0, 0.1982, 0.6622, 0.1982, 0.6622, 0.1982, 1.0, 0.1982, 1.0, 0.3982, 0.6622, 0.3982, 0.6622, 0.3982, 1.0, 0.3982, 1.0, 0.5982, 0.6622, 0.5982, 0.6622, 0.5982, 1.0, 0.5982, 1.0, 0.7982, 0.6622, 0.7982, 0.0, 0.5982, 0.3289, 0.5982, 0.3289, 0.7982, 0.0, 0.7982, 0.3289, 0.5982, 0.6622, 0.5982, 0.6622, 0.7982, 0.3289, 0.7982, 0.0, 0.3982, 0.3289, 0.3982, 0.3289, 0.5982, 0.0, 0.5982, 0.3289, 0.3982, 0.6622, 0.3982, 0.6622, 0.5982, 0.3289, 0.5982, 0.0, 0.1982, 0.3289, 0.1982, 0.3289, 0.3982, 0.0, 0.3982, 0.3289, 0.1982, 0.6622, 0.1982, 0.6622, 0.3982, 0.3289, 0.3982, 0.0, 0.0, 0.3289, 0.0, 0.3289, 0.1982, 0.0, 0.1982, 0.3289, 0.0, 0.6622, 0.0, 0.6622, 0.1982, 0.3289, 0.1982, 0.0, 0.7982, 0.3289, 0.7982, 0.329, 1.0, 0.0, 1.0, 0.3289, 0.7982, 0.6622, 0.7982, 0.6624, 1.0, 0.329, 1.0, 1.0, 0.0, 1.0, 0.1982, 1.0, 0.1982, 1.0, 0.0, 0.6622, 0.0, 1.0, 0.0, 1.0, 0.0, 0.6622, 0.0, 0.0, 0.0, 0.3289, 0.0, 0.3289, 0.0, 0.0, 0.0, 1.0, 0.1982, 1.0, 0.3982, 1.0, 0.3982, 1.0, 0.1982, 1.0, 0.7982, 1.0, 1.0, 1.0, 1.0, 1.0, 0.7982, 0.3289, 0.0, 0.6622, 0.0, 0.6622, 0.0, 0.3289, 0.0, 1.0, 0.3982, 1.0, 0.5982, 1.0, 0.5982, 1.0, 0.3982, 0.329, 1.0, 0.0, 1.0, 0.0, 1.0, 0.329, 1.0, 1.0, 1.0, 0.6624, 1.0, 0.6624, 1.0, 1.0, 1.0, 1.0, 0.5982, 1.0, 0.7982, 1.0, 0.7982, 1.0, 0.5982, 0.0, 1.0, 0.0, 0.7982, 0.0, 0.7982, 0.0, 1.0, 0.6624, 1.0, 0.329, 1.0, 0.329, 1.0, 0.6624, 1.0, 0.0, 0.7982, 0.0, 0.5982, 0.0, 0.5982, 0.0, 0.7982, 0.0, 0.5982, 0.0, 0.3982, 0.0, 0.3982, 0.0, 0.5982, 0.0, 0.3982, 0.0, 0.1982, 0.0, 0.1982, 0.0, 0.3982, 0.0, 0.1982, 0.0, 0.0, 0.0, 0.0, 0.0, 0.1982, 0.6622, 0.7982, 1.0, 0.7982, 1.0, 1.0, 0.6624, 1.0, 0.6622, 0.0, 1.0, 0.0, 1.0, 0.1982, 0.6622, 0.1982, 0.6622, 0.1982, 1.0, 0.1982, 1.0, 0.3982, 0.6622, 0.3982, 0.6622, 0.3982, 1.0, 0.3982, 1.0, 0.5982, 0.6622, 0.5982, 0.6622, 0.5982, 1.0, 0.5982, 1.0, 0.7982, 0.6622, 0.7982, 0.0, 0.5982, 0.3289, 0.5982, 0.3289, 0.7982, 0.0, 0.7982, 0.3289, 0.5982, 0.6622, 0.5982, 0.6622, 0.7982, 0.3289, 0.7982, 0.0, 0.3982, 0.3289, 0.3982, 0.3289, 0.5982, 0.0, 0.5982, 0.3289, 0.3982, 0.6622, 0.3982, 0.6622, 0.5982, 0.3289, 0.5982, 0.0, 0.1982, 0.3289, 0.1982, 0.3289, 0.3982, 0.0, 0.3982, 0.3289, 0.1982, 0.6622, 0.1982, 0.6622, 0.3982, 0.3289, 0.3982, 0.0, 0.0, 0.3289, 0.0, 0.3289, 0.1982, 0.0, 0.1982, 0.3289, 0.0, 0.6622, 0.0, 0.6622, 0.1982, 0.3289, 0.1982, 0.3289, 0.7982, 0.6622, 0.7982, 0.6624, 1.0, 0.329, 1.0, 1.0, 0.3982, 1.0, 0.5982, 1.0, 0.5982, 1.0, 0.3982, 1.0, 0.7982, 1.0, 1.0, 1.0, 1.0, 1.0, 0.7982, 1.0, 1.0, 0.6624, 1.0, 0.6624, 1.0, 1.0, 1.0, 1.0, 0.5982, 1.0, 0.7982, 1.0, 0.7982, 1.0, 0.5982, 0.0, 0.0, 0.0, 0.0, 0.0, 0.0, 0.0, 0.0, 0.6624, 1.0, 0.329, 1.0, 0.329, 1.0, 0.6624, 1.0, 0.6622, 0.7982, 1.0, 0.7982, 1.0, 1.0, 0.6624, 1.0, 0.6622, 0.0, 1.0, 0.0, 1.0, 0.1982, 0.6622, 0.1982, 0.6622, 0.1982, 1.0, 0.1982, 1.0, 0.3982, 0.6622, 0.3982, 0.6622, 0.3982, 1.0, 0.3982, 1.0, 0.5982, 0.6622, 0.5982, 0.6622, 0.5982, 1.0, 0.5982, 1.0, 0.7982, 0.6622, 0.7982, 0.0, 0.5982, 0.3289, 0.5982, 0.3289, 0.7982, 0.0, 0.7982, 0.3289, 0.5982, 0.6622, 0.5982, 0.6622, 0.7982, 0.3289, 0.7982, 0.0, 0.3982, 0.3289, 0.3982, 0.3289, 0.5982, 0.0, 0.5982, 0.3289, 0.3982, 0.6622, 0.3982, 0.6622, 0.5982, 0.3289, 0.5982, 0.0, 0.1982, 0.3289, 0.1982, 0.3289, 0.3982, 0.0, 0.3982, 0.3289, 0.1982, 0.6622, 0.1982, 0.6622, 0.3982, 0.3289, 0.3982, 0.0, 0.0, 0.3289, 0.0, 0.3289, 0.1982, 0.0, 0.1982, 0.3289, 0.0, 0.6622, 0.0, 0.6622, 0.1982, 0.3289, 0.1982, 0.0, 0.7982, 0.3289, 0.7982, 0.329, 1.0, 0.0, 1.0, 0.3289, 0.7982, 0.6622, 0.7982, 0.6624, 1.0, 0.329, 1.0, 1.0, 0.7982, 1.0, 1.0, 1.0, 1.0, 1.0, 0.7982, 1.0, 0.3982, 1.0, 0.5982, 1.0, 0.5982, 1.0, 0.3982, 1.0, 1.0, 0.6624, 1.0, 0.6624, 1.0, 1.0, 1.0, 1.0, 0.5982, 1.0, 0.7982, 1.0, 0.7982, 1.0, 0.5982, 0.6624, 1.0, 0.329, 1.0, 0.329, 1.0, 0.6624, 1.0, 0.6622, 0.7982, 1.0, 0.7982, 1.0, 1.0, 0.6624, 1.0, 0.6622, 0.0, 1.0, 0.0, 1.0, 0.1982, 0.6622, 0.1982, 0.6622, 0.1982, 1.0, 0.1982, 1.0, 0.3982, 0.6622, 0.3982, 0.6622, 0.3982, 1.0, 0.3982, 1.0, 0.5982, 0.6622, 0.5982, 0.6622, 0.5982, 1.0, 0.5982, 1.0, 0.7982, 0.6622, 0.7982, 0.0, 0.5982, 0.3289, 0.5982, 0.3289, 0.7982, 0.0, 0.7982, 0.3289, 0.5982, 0.6622, 0.5982, 0.6622, 0.7982, 0.3289, 0.7982, 0.0, 0.3982, 0.3289, 0.3982, 0.3289, 0.5982, 0.0, 0.5982, 0.3289, 0.3982, 0.6622, 0.3982, 0.6622, 0.5982, 0.3289, 0.5982, 0.0, 0.1982, 0.3289, 0.1982, 0.3289, 0.3982, 0.0, 0.3982, 0.3289, 0.1982, 0.6622, 0.1982, 0.6622, 0.3982, 0.3289, 0.3982, 0.0, 0.0, 0.3289, 0.0, 0.3289, 0.1982, 0.0, 0.1982, 0.3289, 0.0, 0.6622, 0.0, 0.6622, 0.1982, 0.3289, 0.1982, 0.3289, 0.7982, 0.6622, 0.7982, 0.6624, 1.0, 0.329, 1.0, 1.0, 0.3982, 1.0, 0.5982, 1.0, 0.5982, 1.0, 0.3982, 1.0, 0.7982, 1.0, 1.0, 1.0, 1.0, 1.0, 0.7982, 1.0, 1.0, 0.6624, 1.0, 0.6624, 1.0, 1.0, 1.0, 1.0, 0.5982, 1.0, 0.7982, 1.0, 0.7982, 1.0, 0.5982, 0.0, 0.0, 0.0, 0.0, 0.0, 0.0, 0.0, 0.0, 0.6624, 1.0, 0.329, 1.0, 0.329, 1.0, 0.6624, 1.0, 0.6622, 0.7982, 1.0, 0.7982, 1.0, 1.0, 0.6624, 1.0, 0.6622, 0.0, 1.0, 0.0, 1.0, 0.1982, 0.6622, 0.1982, 0.6622, 0.1982, 1.0, 0.1982, 1.0, 0.3982, 0.6622, 0.3982, 0.6622, 0.3982, 1.0, 0.3982, 1.0, 0.5982, 0.6622, 0.5982, 0.6622, 0.5982, 1.0, 0.5982, 1.0, 0.7982, 0.6622, 0.7982, 0.0, 0.5982, 0.3289, 0.5982, 0.3289, 0.7982, 0.0, 0.7982, 0.3289, 0.5982, 0.6622, 0.5982, 0.6622, 0.7982, 0.3289, 0.7982, 0.0, 0.3982, 0.3289, 0.3982, 0.3289, 0.5982, 0.0, 0.5982, 0.3289, 0.3982, 0.6622, 0.3982, 0.6622, 0.5982, 0.3289, 0.5982, 0.0, 0.1982, 0.3289, 0.1982, 0.3289, 0.3982, 0.0, 0.3982, 0.3289, 0.1982, 0.6622, 0.1982, 0.6622, 0.3982, 0.3289, 0.3982, 0.0, 0.0, 0.3289, 0.0, 0.3289, 0.1982, 0.0, 0.1982, 0.3289, 0.0, 0.6622, 0.0, 0.6622, 0.1982, 0.3289, 0.1982, 0.3289, 0.7982, 0.6622, 0.7982, 0.6624, 1.0, 0.329, 1.0, 1.0, 0.3982, 1.0, 0.5982, 1.0, 0.5982, 1.0, 0.3982, 1.0, 0.7982, 1.0, 1.0, 1.0, 1.0, 1.0, 0.7982, 1.0, 1.0, 0.6624, 1.0, 0.6624, 1.0, 1.0, 1.0, 1.0, 0.5982, 1.0, 0.7982, 1.0, 0.7982, 1.0, 0.5982, 0.0, 0.0, 0.0, 0.0, 0.0, 0.0, 0.0, 0.0, 0.6624, 1.0, 0.329, 1.0, 0.329, 1.0, 0.6624, 1.0, 0.6622, 0.7982, 1.0, 0.7982, 1.0, 1.0, 0.6624, 1.0, 0.6622, 0.0, 1.0, 0.0, 1.0, 0.1982, 0.6622, 0.1982, 0.6622, 0.1982, 1.0, 0.1982, 1.0, 0.3982, 0.6622, 0.3982, 0.6622, 0.3982, 1.0, 0.3982, 1.0, 0.5982, 0.6622, 0.5982, 0.6622, 0.5982, 1.0, 0.5982, 1.0, 0.7982, 0.6622, 0.7982, 0.0, 0.5982, 0.3289, 0.5982, 0.3289, 0.7982, 0.0, 0.7982, 0.3289, 0.5982, 0.6622, 0.5982, 0.6622, 0.7982, 0.3289, 0.7982, 0.0, 0.3982, 0.3289, 0.3982, 0.3289, 0.5982, 0.0, 0.5982, 0.3289, 0.3982, 0.6622, 0.3982, 0.6622, 0.5982, 0.3289, 0.5982, 0.0, 0.1982, 0.3289, 0.1982, 0.3289, 0.3982, 0.0, 0.3982, 0.3289, 0.1982, 0.6622, 0.1982, 0.6622, 0.3982, 0.3289, 0.3982, 0.0, 0.0, 0.3289, 0.0, 0.3289, 0.1982, 0.0, 0.1982, 0.3289, 0.0, 0.6622, 0.0, 0.6622, 0.1982, 0.3289, 0.1982, 0.3289, 0.7982, 0.6622, 0.7982, 0.6624, 1.0, 0.329, 1.0, 1.0, 0.7982, 1.0, 1.0, 1.0, 1.0, 1.0, 0.7982, 0.6622, 0.7982, 0.6624, 1.0, 1.0, 1.0, 1.0, 0.7982, 0.6622, 0.0, 0.6622, 0.1982, 1.0, 0.1982, 1.0, 0.0, 0.6622, 0.1982, 0.6622, 0.3982, 1.0, 0.3982, 1.0, 0.1982, 0.6622, 0.3982, 0.6622, 0.5982, 1.0, 0.5982, 1.0, 0.3982, 0.6622, 0.5982, 0.6622, 0.7982, 1.0, 0.7982, 1.0, 0.5982, 0.0, 0.5982, 0.0, 0.7982, 0.3289, 0.7982, 0.3289, 0.5982, 0.3289, 0.5982, 0.3289, 0.7982, 0.6622, 0.7982, 0.6622, 0.5982, 0.0, 0.3982, 0.0, 0.5982, 0.3289, 0.5982, 0.3289, 0.3982, 0.3289, 0.3982, 0.3289, 0.5982, 0.6622, 0.5982, 0.6622, 0.3982, 0.0, 0.1982, 0.0, 0.3982, 0.3289, 0.3982, 0.3289, 0.1982, 0.3289, 0.1982, 0.3289, 0.3982, 0.6622, 0.3982, 0.6622, 0.1982, 0.0, 0.0, 0.0, 0.1982, 0.3289, 0.1982, 0.3289, 0.0, 0.3289, 0.0, 0.3289, 0.1982, 0.6622, 0.1982, 0.6622, 0.0, 0.0, 0.7982, 0.0, 1.0, 0.329, 1.0, 0.3289, 0.7982, 0.3289, 0.7982, 0.329, 1.0, 0.6624, 1.0, 0.6622, 0.7982, 0.6622, 0.7982, 0.6624, 1.0, 1.0, 1.0, 1.0, 0.7982, 0.6622, 0.0, 0.6622, 0.1982, 1.0, 0.1982, 1.0, 0.0, 0.6622, 0.1982, 0.6622, 0.3982, 1.0, 0.3982, 1.0, 0.1982, 0.6622, 0.3982, 0.6622, 0.5982, 1.0, 0.5982, 1.0, 0.3982, 0.6622, 0.5982, 0.6622, 0.7982, 1.0, 0.7982, 1.0, 0.5982, 0.0, 0.5982, 0.0, 0.7982, 0.3289, 0.7982, 0.3289, 0.5982, 0.3289, 0.5982, 0.3289, 0.7982, 0.6622, 0.7982, 0.6622, 0.5982, 0.0, 0.3982, 0.0, 0.5982, 0.3289, 0.5982, 0.3289, 0.3982, 0.3289, 0.3982, 0.3289, 0.5982, 0.6622, 0.5982, 0.6622, 0.3982, 0.0, 0.1982, 0.0, 0.3982, 0.3289, 0.3982, 0.3289, 0.1982, 0.3289, 0.1982, 0.3289, 0.3982, 0.6622, 0.3982, 0.6622, 0.1982, 0.0, 0.0, 0.0, 0.1982, 0.3289, 0.1982, 0.3289, 0.0, 0.3289, 0.0, 0.3289, 0.1982, 0.6622, 0.1982, 0.6622, 0.0, 0.3289, 0.7982, 0.329, 1.0, 0.6624, 1.0, 0.6622, 0.7982, 0.6622, 0.7982, 1.0, 0.7982, 1.0, 1.0, 0.6624, 1.0, 0.6622, 0.0, 1.0, 0.0, 1.0, 0.1982, 0.6622, 0.1982, 0.6622, 0.1982, 1.0, 0.1982, 1.0, 0.3982, 0.6622, 0.3982, 0.6622, 0.3982, 1.0, 0.3982, 1.0, 0.5982, 0.6622, 0.5982, 0.6622, 0.5982, 1.0, 0.5982, 1.0, 0.7982, 0.6622, 0.7982, 0.0, 0.5982, 0.3289, 0.5982, 0.3289, 0.7982, 0.0, 0.7982, 0.3289, 0.5982, 0.6622, 0.5982, 0.6622, 0.7982, 0.3289, 0.7982, 0.0, 0.3982, 0.3289, 0.3982, 0.3289, 0.5982, 0.0, 0.5982, 0.3289, 0.3982, 0.6622, 0.3982, 0.6622, 0.5982, 0.3289, 0.5982, 0.0, 0.1982, 0.3289, 0.1982, 0.3289, 0.3982, 0.0, 0.3982, 0.3289, 0.1982, 0.6622, 0.1982, 0.6622, 0.3982, 0.3289, 0.3982, 0.0, 0.0, 0.3289, 0.0, 0.3289, 0.1982, 0.0, 0.1982, 0.3289, 0.0, 0.6622, 0.0, 0.6622, 0.1982, 0.3289, 0.1982, 0.3289, 0.7982, 0.6622, 0.7982, 0.6624, 1.0, 0.329, 1.0, 0.3289, 0.7982, 0.0, 0.7982, 0.0, 0.7982, 0.3289, 0.7982, 1.0, 0.0, 1.0, 0.1982, 1.0, 0.1982, 1.0, 0.0, 0.0, 0.1982, 0.0, 0.0, 0.0, 0.0, 0.0, 0.1982, 0.0, 0.0, 0.3289, 0.0, 0.3289, 0.0, 0.0, 0.0, 1.0, 0.1982, 1.0, 0.3982, 1.0, 0.3982, 1.0, 0.1982, 0.6622, 0.0, 1.0, 0.0, 1.0, 0.0, 0.6622, 0.0, 0.3289, 0.0, 0.6622, 0.0, 0.6622, 0.0, 0.3289, 0.0, 1.0, 0.3982, 1.0, 0.5982, 1.0, 0.5982, 1.0, 0.3982, 1.0, 0.7982, 1.0, 1.0, 1.0, 1.0, 1.0, 0.7982, 1.0, 1.0, 0.6624, 1.0, 0.6624, 1.0, 1.0, 1.0, 1.0, 0.5982, 1.0, 0.7982, 1.0, 0.7982, 1.0, 0.5982, 0.6624, 1.0, 0.329, 1.0, 0.329, 1.0, 0.6624, 1.0, 0.0, 0.7982, 0.0, 0.5982, 0.0, 0.5982, 0.0, 0.7982, 0.0, 0.5982, 0.0, 0.3982, 0.0, 0.3982, 0.0, 0.5982, 0.329, 1.0, 0.3289, 0.7982, 0.3289, 0.7982, 0.329, 1.0, 0.0, 0.3982, 0.0, 0.1982, 0.0, 0.1982, 0.0, 0.3982, 0.6622, 0.7982, 1.0, 0.7982, 1.0, 1.0, 0.6624, 1.0, 0.6622, 0.0, 1.0, 0.0, 1.0, 0.1982, 0.6622, 0.1982, 0.6622, 0.1982, 1.0, 0.1982, 1.0, 0.3982, 0.6622, 0.3982, 0.6622, 0.3982, 1.0, 0.3982, 1.0, 0.5982, 0.6622, 0.5982, 0.6622, 0.5982, 1.0, 0.5982, 1.0, 0.7982, 0.6622, 0.7982, 0.0, 0.5982, 0.3289, 0.5982, 0.3289, 0.7982, 0.0, 0.7982, 0.3289, 0.5982, 0.6622, 0.5982, 0.6622, 0.7982, 0.3289, 0.7982, 0.0, 0.3982, 0.3289, 0.3982, 0.3289, 0.5982, 0.0, 0.5982, 0.3289, 0.3982, 0.6622, 0.3982, 0.6622, 0.5982, 0.3289, 0.5982, 0.0, 0.1982, 0.3289, 0.1982, 0.3289, 0.3982, 0.0, 0.3982, 0.3289, 0.1982, 0.6622, 0.1982, 0.6622, 0.3982, 0.3289, 0.3982, 0.0, 0.0, 0.3289, 0.0, 0.3289, 0.1982, 0.0, 0.1982, 0.3289, 0.0, 0.6622, 0.0, 0.6622, 0.1982, 0.3289, 0.1982, 0.0, 0.7982, 0.3289, 0.7982, 0.329, 1.0, 0.0, 1.0, 0.3289, 0.7982, 0.6622, 0.7982, 0.6624, 1.0, 0.329, 1.0, 1.0, 0.0, 1.0, 0.1982, 1.0, 0.1982, 1.0, 0.0, 0.6622, 0.0, 1.0, 0.0, 1.0, 0.0, 0.6622, 0.0, 0.0, 0.0, 0.3289, 0.0, 0.3289, 0.0, 0.0, 0.0, 1.0, 0.1982, 1.0, 0.3982, 1.0, 0.3982, 1.0, 0.1982, 1.0, 0.7982, 1.0, 1.0, 1.0, 1.0, 1.0, 0.7982, 0.3289, 0.0, 0.6622, 0.0, 0.6622, 0.0, 0.3289, 0.0, 1.0, 0.3982, 1.0, 0.5982, 1.0, 0.5982, 1.0, 0.3982, 0.329, 1.0, 0.0, 1.0, 0.0, 1.0, 0.329, 1.0, 1.0, 1.0, 0.6624, 1.0, 0.6624, 1.0, 1.0, 1.0, 1.0, 0.5982, 1.0, 0.7982, 1.0, 0.7982, 1.0, 0.5982, 0.0, 1.0, 0.0, 0.7982, 0.0, 0.7982, 0.0, 1.0, 0.6624, 1.0, 0.329, 1.0, 0.329, 1.0, 0.6624, 1.0, 0.0, 0.7982, 0.0, 0.5982, 0.0, 0.5982, 0.0, 0.7982, 0.0, 0.5982, 0.0, 0.3982, 0.0, 0.3982, 0.0, 0.5982, 0.0, 0.3982, 0.0, 0.1982, 0.0, 0.1982, 0.0, 0.3982, 0.0, 0.1982, 0.0, 0.0, 0.0, 0.0, 0.0, 0.1982, 0.6622, 0.7982, 1.0, 0.7982, 1.0, 1.0, 0.6624, 1.0, 0.6622, 0.0, 1.0, 0.0, 1.0, 0.1982, 0.6622, 0.1982, 0.6622, 0.1982, 1.0, 0.1982, 1.0, 0.3982, 0.6622, 0.3982, 0.6622, 0.3982, 1.0, 0.3982, 1.0, 0.5982, 0.6622, 0.5982, 0.6622, 0.5982, 1.0, 0.5982, 1.0, 0.7982, 0.6622, 0.7982, 0.0, 0.5982, 0.3289, 0.5982, 0.3289, 0.7982, 0.0, 0.7982, 0.3289, 0.5982, 0.6622, 0.5982, 0.6622, 0.7982, 0.3289, 0.7982, 0.0, 0.3982, 0.3289, 0.3982, 0.3289, 0.5982, 0.0, 0.5982, 0.3289, 0.3982, 0.6622, 0.3982, 0.6622, 0.5982, 0.3289, 0.5982, 0.0, 0.1982, 0.3289, 0.1982, 0.3289, 0.3982, 0.0, 0.3982, 0.3289, 0.1982, 0.6622, 0.1982, 0.6622, 0.3982, 0.3289, 0.3982, 0.0, 0.0, 0.3289, 0.0, 0.3289, 0.1982, 0.0, 0.1982, 0.3289, 0.0, 0.6622, 0.0, 0.6622, 0.1982, 0.3289, 0.1982, 0.3289, 0.7982, 0.6622, 0.7982, 0.6624, 1.0, 0.329, 1.0, 1.0, 0.3982, 1.0, 0.5982, 1.0, 0.5982, 1.0, 0.3982, 1.0, 0.7982, 1.0, 1.0, 1.0, 1.0, 1.0, 0.7982, 1.0, 1.0, 0.6624, 1.0, 0.6624, 1.0, 1.0, 1.0, 1.0, 0.5982, 1.0, 0.7982, 1.0, 0.7982, 1.0, 0.5982, 0.0, 0.0, 0.0, 0.0, 0.0, 0.0, 0.0, 0.0, 0.6624, 1.0, 0.329, 1.0, 0.329, 1.0, 0.6624, 1.0, 0.6622, 0.7982, 1.0, 0.7982, 1.0, 1.0, 0.6624, 1.0, 0.6622, 0.0, 1.0, 0.0, 1.0, 0.1982, 0.6622, 0.1982, 0.6622, 0.1982, 1.0, 0.1982, 1.0, 0.3982, 0.6622, 0.3982, 0.6622, 0.3982, 1.0, 0.3982, 1.0, 0.5982, 0.6622, 0.5982, 0.6622, 0.5982, 1.0, 0.5982, 1.0, 0.7982, 0.6622, 0.7982, 0.0, 0.5982, 0.3289, 0.5982, 0.3289, 0.7982, 0.0, 0.7982, 0.3289, 0.5982, 0.6622, 0.5982, 0.6622, 0.7982, 0.3289, 0.7982, 0.0, 0.3982, 0.3289, 0.3982, 0.3289, 0.5982, 0.0, 0.5982, 0.3289, 0.3982, 0.6622, 0.3982, 0.6622, 0.5982, 0.3289, 0.5982, 0.0, 0.1982, 0.3289, 0.1982, 0.3289, 0.3982, 0.0, 0.3982, 0.3289, 0.1982, 0.6622, 0.1982, 0.6622, 0.3982, 0.3289, 0.3982, 0.0, 0.0, 0.3289, 0.0, 0.3289, 0.1982, 0.0, 0.1982, 0.3289, 0.0, 0.6622, 0.0, 0.6622, 0.1982, 0.3289, 0.1982, 0.0, 0.7982, 0.3289, 0.7982, 0.329, 1.0, 0.0, 1.0, 0.3289, 0.7982, 0.6622, 0.7982, 0.6624, 1.0, 0.329, 1.0, 1.0, 0.7982, 1.0, 1.0, 1.0, 1.0, 1.0, 0.7982, 1.0, 0.3982, 1.0, 0.5982, 1.0, 0.5982, 1.0, 0.3982, 1.0, 1.0, 0.6624, 1.0, 0.6624, 1.0, 1.0, 1.0, 1.0, 0.5982, 1.0, 0.7982, 1.0, 0.7982, 1.0, 0.5982, 0.6624, 1.0, 0.329, 1.0, 0.329, 1.0, 0.6624, 1.0, 0.6622, 0.7982, 1.0, 0.7982, 1.0, 1.0, 0.6624, 1.0, 0.6622, 0.0, 1.0, 0.0, 1.0, 0.1982, 0.6622, 0.1982, 0.6622, 0.1982, 1.0, 0.1982, 1.0, 0.3982, 0.6622, 0.3982, 0.6622, 0.3982, 1.0, 0.3982, 1.0, 0.5982, 0.6622, 0.5982, 0.6622, 0.5982, 1.0, 0.5982, 1.0, 0.7982, 0.6622, 0.7982, 0.0, 0.5982, 0.3289, 0.5982, 0.3289, 0.7982, 0.0, 0.7982, 0.3289, 0.5982, 0.6622, 0.5982, 0.6622, 0.7982, 0.3289, 0.7982, 0.0, 0.3982, 0.3289, 0.3982, 0.3289, 0.5982, 0.0, 0.5982, 0.3289, 0.3982, 0.6622, 0.3982, 0.6622, 0.5982, 0.3289, 0.5982, 0.0, 0.1982, 0.3289, 0.1982, 0.3289, 0.3982, 0.0, 0.3982, 0.3289, 0.1982, 0.6622, 0.1982, 0.6622, 0.3982, 0.3289, 0.3982, 0.0, 0.0, 0.3289, 0.0, 0.3289, 0.1982, 0.0, 0.1982, 0.3289, 0.0, 0.6622, 0.0, 0.6622, 0.1982, 0.3289, 0.1982, 0.3289, 0.7982, 0.6622, 0.7982, 0.6624, 1.0, 0.329, 1.0, 1.0, 0.3982, 1.0, 0.5982, 1.0, 0.5982, 1.0, 0.3982, 1.0, 0.7982, 1.0, 1.0, 1.0, 1.0, 1.0, 0.7982, 1.0, 1.0, 0.6624, 1.0, 0.6624, 1.0, 1.0, 1.0, 1.0, 0.5982, 1.0, 0.7982, 1.0, 0.7982, 1.0, 0.5982, 0.0, 0.0, 0.0, 0.0, 0.0, 0.0, 0.0, 0.0, 0.6624, 1.0, 0.329, 1.0, 0.329, 1.0, 0.6624, 1.0, 0.6622, 0.7982, 1.0, 0.7982, 1.0, 1.0, 0.6624, 1.0, 0.6622, 0.0, 1.0, 0.0, 1.0, 0.1982, 0.6622, 0.1982, 0.6622, 0.1982, 1.0, 0.1982, 1.0, 0.3982, 0.6622, 0.3982, 0.6622, 0.3982, 1.0, 0.3982, 1.0, 0.5982, 0.6622, 0.5982, 0.6622, 0.5982, 1.0, 0.5982, 1.0, 0.7982, 0.6622, 0.7982, 0.0, 0.5982, 0.3289, 0.5982, 0.3289, 0.7982, 0.0, 0.7982, 0.3289, 0.5982, 0.6622, 0.5982, 0.6622, 0.7982, 0.3289, 0.7982, 0.0, 0.3982, 0.3289, 0.3982, 0.3289, 0.5982, 0.0, 0.5982, 0.3289, 0.3982, 0.6622, 0.3982, 0.6622, 0.5982, 0.3289, 0.5982, 0.0, 0.1982, 0.3289, 0.1982, 0.3289, 0.3982, 0.0, 0.3982, 0.3289, 0.1982, 0.6622, 0.1982, 0.6622, 0.3982, 0.3289, 0.3982, 0.0, 0.0, 0.3289, 0.0, 0.3289, 0.1982, 0.0, 0.1982, 0.3289, 0.0, 0.6622, 0.0, 0.6622, 0.1982, 0.3289, 0.1982, 0.3289, 0.7982, 0.6622, 0.7982, 0.6624, 1.0, 0.329, 1.0, 1.0, 0.3982, 1.0, 0.5982, 1.0, 0.5982, 1.0, 0.3982, 1.0, 0.7982, 1.0, 1.0, 1.0, 1.0, 1.0, 0.7982, 1.0, 1.0, 0.6624, 1.0, 0.6624, 1.0, 1.0, 1.0, 1.0, 0.5982, 1.0, 0.7982, 1.0, 0.7982, 1.0, 0.5982, 0.0, 0.0, 0.0, 0.0, 0.0, 0.0, 0.0, 0.0, 0.6624, 1.0, 0.329, 1.0, 0.329, 1.0, 0.6624, 1.0, 0.6622, 0.7982, 1.0, 0.7982, 1.0, 1.0, 0.6624, 1.0, 0.6622, 0.0, 1.0, 0.0, 1.0, 0.1982, 0.6622, 0.1982, 0.6622, 0.1982, 1.0, 0.1982, 1.0, 0.3982, 0.6622, 0.3982, 0.6622, 0.3982, 1.0, 0.3982, 1.0, 0.5982, 0.6622, 0.5982, 0.6622, 0.5982, 1.0, 0.5982, 1.0, 0.7982, 0.6622, 0.7982, 0.0, 0.5982, 0.3289, 0.5982, 0.3289, 0.7982, 0.0, 0.7982, 0.3289, 0.5982, 0.6622, 0.5982, 0.6622, 0.7982, 0.3289, 0.7982, 0.0, 0.3982, 0.3289, 0.3982, 0.3289, 0.5982, 0.0, 0.5982, 0.3289, 0.3982, 0.6622, 0.3982, 0.6622, 0.5982, 0.3289, 0.5982, 0.0, 0.1982, 0.3289, 0.1982, 0.3289, 0.3982, 0.0, 0.3982, 0.3289, 0.1982, 0.6622, 0.1982, 0.6622, 0.3982, 0.3289, 0.3982, 0.0, 0.0, 0.3289, 0.0, 0.3289, 0.1982, 0.0, 0.1982, 0.3289, 0.0, 0.6622, 0.0, 0.6622, 0.1982, 0.3289, 0.1982, 0.3289, 0.7982, 0.6622, 0.7982, 0.6624, 1.0, 0.329, 1.0, 1.0, 0.7982, 1.0, 1.0, 1.0, 1.0, 1.0, 0.7982])
me_plane.materials.append(mat_material_001)
me_plane.use_remesh_preserve_volume = False
me_plane.use_remesh_preserve_attributes = False
me_plane.use_mirror_vertex_groups = False
me_plane.update()

# ---- objects
ob_plane = bpy.data.objects.new('Plane', me_plane)

# ---- transforms, parenting, visibility, modifiers, constraints
ob_plane.location = (0.0, 0.0, 0.0)
ob_plane.rotation_euler = (1.571, 0.0, 0.0)
ob_plane.lineart.crease_threshold = 0.0

# ---- collection membership
col_collection.objects.link(ob_plane)

# ---- scene / render settings (as saved in the file)
scene.frame_start = 1; scene.frame_end = 250; scene.frame_set(1)
scene.render.engine = 'BLENDER_EEVEE_NEXT'
scene.cycles.use_denoising = False
scene.cycles.samples = 128
scene.cycles.sampling_pattern = 'TABULATED_SOBOL'
scene.cycles.use_adaptive_sampling = False
scene.cycles.use_light_tree = False
scene.view_settings.view_transform = 'Filmic'
bpy.context.view_layer.update()

# ---- added for rendering (the .blend has no active camera and no usable light): camera, sun
cam_auto = bpy.data.cameras.new('AutoCamera')
cam_auto.lens = 50.0
cam_auto.sensor_width = 36.0
cam_auto.clip_end = 1000.0
ob_auto_camera = bpy.data.objects.new('AutoCamera', cam_auto)
scene.collection.objects.link(ob_auto_camera)
ob_auto_camera.location = (1.7781, -2.88871, 2.69337)
ob_auto_camera.rotation_euler = (1.09748, -7.21219e-08, 0.694738)
scene.camera = ob_auto_camera
light_auto_sun = bpy.data.lights.new('AutoSun', 'SUN')
light_auto_sun.energy = 3.0
light_auto_sun.angle = 0.0523599
ob_auto_sun = bpy.data.objects.new('AutoSun', light_auto_sun)
scene.collection.objects.link(ob_auto_sun)
ob_auto_sun.rotation_euler = (0.872665, 0.174533, 0.523599)
bpy.context.view_layer.update()
